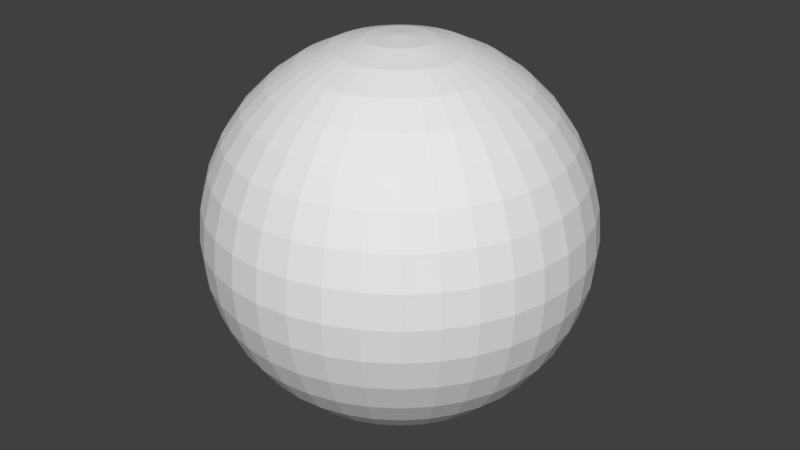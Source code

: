 # Source: skysphere.blend  (saved by Blender 2.79.0; exported with 4.5.12 LTS)
import bpy
from mathutils import Matrix  # noqa: F401  (used for matrix-valued properties, if any)

bpy.ops.wm.read_factory_settings(use_empty=True)
scene = bpy.context.scene
scene.name = 'Scene'

# ---- collections
col_collection_1 = bpy.data.collections.new('Collection 1'); scene.collection.children.link(col_collection_1)

# ---- world
world_world = bpy.data.worlds.new('World'); scene.world = world_world
world_world.color = (0.05088, 0.05088, 0.05088)
world_world.use_sun_shadow = False
world_world.sun_shadow_jitter_overblur = 0.0
world_world.cycles.sampling_method = 'MANUAL'

# ---- meshes
me_sphere_001 = bpy.data.meshes.new('Sphere.001')
me_sphere_001.from_pydata([(0.0, 3.894e-07, -1.0), (0.03015, 0.171, 0.9848), (0.05939, 0.3368, 0.9397), (0.08682, 0.4924, 0.866), (0.1116, 0.633, 0.766), (0.133, 0.7544, 0.6428), (0.1504, 0.8529, 0.5), (0.1632, 0.9254, 0.342), (0.171, 0.9698, 0.1736), (0.1736, 0.9848, 7.55e-08), (0.171, 0.9698, -0.1736), (0.1632, 0.9254, -0.342), (0.1504, 0.8529, -0.5), (0.133, 0.7544, -0.6428), (0.1116, 0.633, -0.766), (0.08682, 0.4924, -0.866), (0.05939, 0.3368, -0.9397), (0.03015, 0.171, -0.9848), (0.05939, 0.1632, 0.9848), (0.117, 0.3214, 0.9397), (0.171, 0.4698, 0.866), (0.2198, 0.604, 0.766), (0.262, 0.7198, 0.6428), (0.2962, 0.8138, 0.5), (0.3214, 0.883, 0.342), (0.3368, 0.9254, 0.1736), (0.342, 0.9397, 7.55e-08), (0.3368, 0.9254, -0.1736), (0.3214, 0.883, -0.342), (0.2962, 0.8138, -0.5), (0.262, 0.7198, -0.6428), (0.2198, 0.604, -0.766), (0.171, 0.4698, -0.866), (0.117, 0.3214, -0.9397), (0.05939, 0.1632, -0.9848), (0.08682, 0.1504, 0.9848), (0.171, 0.2962, 0.9397), (0.25, 0.433, 0.866), (0.3214, 0.5567, 0.766), (0.383, 0.6634, 0.6428), (0.433, 0.75, 0.5), (0.4698, 0.8138, 0.342), (0.4924, 0.8529, 0.1736), (0.5, 0.866, 7.55e-08), (0.4924, 0.8529, -0.1736), (0.4698, 0.8138, -0.342), (0.433, 0.75, -0.5), (0.383, 0.6634, -0.6428), (0.3214, 0.5567, -0.766), (0.25, 0.433, -0.866), (0.171, 0.2962, -0.9397), (0.08682, 0.1504, -0.9848), (-2.503e-07, 9.111e-08, 1.0), (0.1116, 0.133, 0.9848), (0.2198, 0.262, 0.9397), (0.3214, 0.383, 0.866), (0.4132, 0.4924, 0.766), (0.4924, 0.5868, 0.6428), (0.5567, 0.6634, 0.5), (0.604, 0.7198, 0.342), (0.633, 0.7544, 0.1736), (0.6428, 0.766, 7.55e-08), (0.633, 0.7544, -0.1736), (0.604, 0.7198, -0.342), (0.5567, 0.6634, -0.5), (0.4924, 0.5868, -0.6428), (0.4132, 0.4924, -0.766), (0.3214, 0.383, -0.866), (0.2198, 0.262, -0.9397), (0.1116, 0.133, -0.9848), (0.133, 0.1116, 0.9848), (0.262, 0.2198, 0.9397), (0.383, 0.3214, 0.866), (0.4924, 0.4132, 0.766), (0.5868, 0.4924, 0.6428), (0.6634, 0.5567, 0.5), (0.7198, 0.604, 0.342), (0.7544, 0.633, 0.1736), (0.766, 0.6428, 7.55e-08), (0.7544, 0.633, -0.1736), (0.7198, 0.604, -0.342), (0.6634, 0.5567, -0.5), (0.5868, 0.4924, -0.6428), (0.4924, 0.4132, -0.766), (0.383, 0.3214, -0.866), (0.262, 0.2198, -0.9397), (0.133, 0.1116, -0.9848), (0.1504, 0.08682, 0.9848), (0.2962, 0.171, 0.9397), (0.433, 0.25, 0.866), (0.5567, 0.3214, 0.766), (0.6634, 0.383, 0.6428), (0.75, 0.433, 0.5), (0.8138, 0.4698, 0.342), (0.8529, 0.4924, 0.1736), (0.866, 0.5, 7.55e-08), (0.8529, 0.4924, -0.1736), (0.8138, 0.4698, -0.342), (0.75, 0.433, -0.5), (0.6634, 0.383, -0.6428), (0.5567, 0.3214, -0.766), (0.433, 0.25, -0.866), (0.2962, 0.171, -0.9397), (0.1504, 0.08682, -0.9848), (0.1632, 0.05939, 0.9848), (0.3214, 0.117, 0.9397), (0.4698, 0.171, 0.866), (0.604, 0.2198, 0.766), (0.7198, 0.262, 0.6428), (0.8138, 0.2962, 0.5), (0.883, 0.3214, 0.342), (0.9254, 0.3368, 0.1736), (0.9397, 0.342, 7.55e-08), (0.9254, 0.3368, -0.1736), (0.883, 0.3214, -0.342), (0.8138, 0.2962, -0.5), (0.7198, 0.262, -0.6428), (0.604, 0.2198, -0.766), (0.4698, 0.171, -0.866), (0.3214, 0.117, -0.9397), (0.1632, 0.05939, -0.9848), (0.171, 0.03015, 0.9848), (0.3368, 0.05939, 0.9397), (0.4924, 0.08682, 0.866), (0.633, 0.1116, 0.766), (0.7544, 0.133, 0.6428), (0.8529, 0.1504, 0.5), (0.9254, 0.1632, 0.342), (0.9698, 0.171, 0.1736), (0.9848, 0.1736, 7.55e-08), (0.9698, 0.171, -0.1736), (0.9254, 0.1632, -0.342), (0.8529, 0.1504, -0.5), (0.7544, 0.133, -0.6428), (0.633, 0.1116, -0.766), (0.4924, 0.08682, -0.866), (0.3368, 0.05939, -0.9397), (0.171, 0.03015, -0.9848), (0.1736, 3.673e-07, 0.9848), (0.342, 3.486e-07, 0.9397), (0.5, 3.039e-07, 0.866), (0.6428, 3.486e-07, 0.766), (0.766, 2.145e-07, 0.6428), (0.866, 3.188e-07, 0.5), (0.9397, 2.592e-07, 0.342), (0.9848, 3.188e-07, 0.1736), (1.0, 3.635e-07, 7.55e-08), (0.9848, 3.039e-07, -0.1736), (0.9397, 2.741e-07, -0.342), (0.866, 2.89e-07, -0.5), (0.766, 2.145e-07, -0.6428), (0.6428, 3.635e-07, -0.766), (0.5, 3.263e-07, -0.866), (0.342, 3.784e-07, -0.9397), (0.1736, 3.859e-07, -0.9848), (0.171, -0.03015, 0.9848), (0.3368, -0.05939, 0.9397), (0.4924, -0.08682, 0.866), (0.633, -0.1116, 0.766), (0.7544, -0.133, 0.6428), (0.8529, -0.1504, 0.5), (0.9254, -0.1632, 0.342), (0.9698, -0.171, 0.1736), (0.9848, -0.1736, 7.55e-08), (0.9698, -0.171, -0.1736), (0.9254, -0.1632, -0.342), (0.8529, -0.1504, -0.5), (0.7544, -0.133, -0.6428), (0.633, -0.1116, -0.766), (0.4924, -0.08682, -0.866), (0.3368, -0.05939, -0.9397), (0.171, -0.03015, -0.9848), (0.1632, -0.05939, 0.9848), (0.3214, -0.117, 0.9397), (0.4698, -0.171, 0.866), (0.604, -0.2198, 0.766), (0.7198, -0.262, 0.6428), (0.8138, -0.2962, 0.5), (0.883, -0.3214, 0.342), (0.9254, -0.3368, 0.1736), (0.9397, -0.342, 7.55e-08), (0.9254, -0.3368, -0.1736), (0.883, -0.3214, -0.342), (0.8138, -0.2962, -0.5), (0.7198, -0.262, -0.6428), (0.604, -0.2198, -0.766), (0.4698, -0.171, -0.866), (0.3214, -0.117, -0.9397), (0.1632, -0.05939, -0.9848), (0.1504, -0.08682, 0.9848), (0.2962, -0.171, 0.9397), (0.433, -0.25, 0.866), (0.5567, -0.3214, 0.766), (0.6634, -0.383, 0.6428), (0.75, -0.433, 0.5), (0.8138, -0.4698, 0.342), (0.8529, -0.4924, 0.1736), (0.866, -0.5, 7.55e-08), (0.8529, -0.4924, -0.1736), (0.8138, -0.4698, -0.342), (0.75, -0.433, -0.5), (0.6634, -0.383, -0.6428), (0.5567, -0.3214, -0.766), (0.433, -0.25, -0.866), (0.2962, -0.171, -0.9397), (0.1504, -0.08682, -0.9848), (0.133, -0.1116, 0.9848), (0.262, -0.2198, 0.9397), (0.383, -0.3214, 0.866), (0.4924, -0.4132, 0.766), (0.5868, -0.4924, 0.6428), (0.6634, -0.5567, 0.5), (0.7198, -0.604, 0.342), (0.7544, -0.633, 0.1736), (0.766, -0.6428, 7.55e-08), (0.7544, -0.633, -0.1736), (0.7198, -0.604, -0.342), (0.6634, -0.5567, -0.5), (0.5868, -0.4924, -0.6428), (0.4924, -0.4132, -0.766), (0.383, -0.3214, -0.866), (0.262, -0.2198, -0.9397), (0.133, -0.1116, -0.9848), (0.1116, -0.133, 0.9848), (0.2198, -0.262, 0.9397), (0.3214, -0.383, 0.866), (0.4132, -0.4924, 0.766), (0.4924, -0.5868, 0.6428), (0.5567, -0.6634, 0.5), (0.604, -0.7198, 0.342), (0.633, -0.7544, 0.1736), (0.6428, -0.766, 7.55e-08), (0.633, -0.7544, -0.1736), (0.604, -0.7198, -0.342), (0.5567, -0.6634, -0.5), (0.4924, -0.5868, -0.6428), (0.4132, -0.4924, -0.766), (0.3214, -0.383, -0.866), (0.2198, -0.262, -0.9397), (0.1116, -0.133, -0.9848), (0.08682, -0.1504, 0.9848), (0.171, -0.2962, 0.9397), (0.25, -0.433, 0.866), (0.3214, -0.5567, 0.766), (0.383, -0.6634, 0.6428), (0.433, -0.75, 0.5), (0.4698, -0.8138, 0.342), (0.4924, -0.8529, 0.1736), (0.5, -0.866, 7.55e-08), (0.4924, -0.8529, -0.1736), (0.4698, -0.8138, -0.342), (0.433, -0.75, -0.5), (0.383, -0.6634, -0.6428), (0.3214, -0.5567, -0.766), (0.25, -0.433, -0.866), (0.171, -0.2962, -0.9397), (0.08682, -0.1504, -0.9848), (0.05939, -0.1632, 0.9848), (0.117, -0.3214, 0.9397), (0.171, -0.4698, 0.866), (0.2198, -0.604, 0.766), (0.262, -0.7198, 0.6428), (0.2962, -0.8138, 0.5), (0.3214, -0.883, 0.342), (0.3368, -0.9254, 0.1736), (0.342, -0.9397, 7.55e-08), (0.3368, -0.9254, -0.1736), (0.3214, -0.883, -0.342), (0.2962, -0.8138, -0.5), (0.262, -0.7198, -0.6428), (0.2198, -0.604, -0.766), (0.171, -0.4698, -0.866), (0.117, -0.3214, -0.9397), (0.05939, -0.1632, -0.9848), (0.03015, -0.171, 0.9848), (0.05939, -0.3368, 0.9397), (0.08682, -0.4924, 0.866), (0.1116, -0.633, 0.766), (0.133, -0.7544, 0.6428), (0.1504, -0.8529, 0.5), (0.1632, -0.9254, 0.342), (0.171, -0.9698, 0.1736), (0.1736, -0.9848, 7.55e-08), (0.171, -0.9698, -0.1736), (0.1632, -0.9254, -0.342), (0.1504, -0.8529, -0.5), (0.133, -0.7544, -0.6428), (0.1116, -0.633, -0.766), (0.08682, -0.4924, -0.866), (0.05939, -0.3368, -0.9397), (0.03015, -0.171, -0.9848), (-4.527e-08, -0.1736, 0.9848), (-7.507e-08, -0.342, 0.9397), (-1.272e-07, -0.5, 0.866), (-8.997e-08, -0.6428, 0.766), (-2.613e-07, -0.766, 0.6428), (-5.272e-08, -0.866, 0.5), (-1.719e-07, -0.9397, 0.342), (-1.272e-07, -0.9848, 0.1736), (-3.782e-08, -1.0, 7.55e-08), (-1.57e-07, -0.9848, -0.1736), (-1.719e-07, -0.9397, -0.342), (-5.272e-08, -0.866, -0.5), (-2.613e-07, -0.766, -0.6428), (-7.507e-08, -0.6428, -0.766), (-8.997e-08, -0.5, -0.866), (-5.272e-08, -0.342, -0.9397), (-1.36e-08, -0.1736, -0.9848), (-0.03015, -0.171, 0.9848), (-0.05939, -0.3368, 0.9397), (-0.08682, -0.4924, 0.866), (-0.1116, -0.633, 0.766), (-0.133, -0.7544, 0.6428), (-0.1504, -0.8529, 0.5), (-0.1632, -0.9254, 0.342), (-0.171, -0.9698, 0.1736), (-0.1736, -0.9848, 7.55e-08), (-0.171, -0.9698, -0.1736), (-0.1632, -0.9254, -0.342), (-0.1504, -0.8529, -0.5), (-0.133, -0.7544, -0.6428), (-0.1116, -0.633, -0.766), (-0.08682, -0.4924, -0.866), (-0.05939, -0.3368, -0.9397), (-0.03015, -0.171, -0.9848), (-0.05939, -0.1632, 0.9848), (-0.117, -0.3214, 0.9397), (-0.171, -0.4698, 0.866), (-0.2198, -0.604, 0.766), (-0.262, -0.7198, 0.6428), (-0.2962, -0.8138, 0.5), (-0.3214, -0.883, 0.342), (-0.3368, -0.9254, 0.1736), (-0.342, -0.9397, 7.55e-08), (-0.3368, -0.9254, -0.1736), (-0.3214, -0.883, -0.342), (-0.2962, -0.8138, -0.5), (-0.262, -0.7198, -0.6428), (-0.2198, -0.604, -0.766), (-0.171, -0.4698, -0.866), (-0.117, -0.3214, -0.9397), (-0.05939, -0.1632, -0.9848), (-0.08682, -0.1504, 0.9848), (-0.171, -0.2962, 0.9397), (-0.25, -0.433, 0.866), (-0.3214, -0.5567, 0.766), (-0.383, -0.6634, 0.6428), (-0.433, -0.75, 0.5), (-0.4698, -0.8138, 0.342), (-0.4924, -0.8529, 0.1736), (-0.5, -0.866, 7.55e-08), (-0.4924, -0.8529, -0.1736), (-0.4698, -0.8138, -0.342), (-0.433, -0.75, -0.5), (-0.383, -0.6634, -0.6428), (-0.3214, -0.5567, -0.766), (-0.25, -0.433, -0.866), (-0.171, -0.2962, -0.9397), (-0.08682, -0.1504, -0.9848), (-0.1116, -0.133, 0.9848), (-0.2198, -0.262, 0.9397), (-0.3214, -0.383, 0.866), (-0.4132, -0.4924, 0.766), (-0.4924, -0.5868, 0.6428), (-0.5567, -0.6634, 0.5), (-0.604, -0.7198, 0.342), (-0.633, -0.7544, 0.1736), (-0.6428, -0.766, 7.55e-08), (-0.633, -0.7544, -0.1736), (-0.604, -0.7198, -0.342), (-0.5567, -0.6634, -0.5), (-0.4924, -0.5868, -0.6428), (-0.4132, -0.4924, -0.766), (-0.3214, -0.383, -0.866), (-0.2198, -0.262, -0.9397), (-0.1116, -0.133, -0.9848), (-0.133, -0.1116, 0.9848), (-0.262, -0.2198, 0.9397), (-0.383, -0.3214, 0.866), (-0.4924, -0.4132, 0.766), (-0.5868, -0.4924, 0.6428), (-0.6634, -0.5567, 0.5), (-0.7198, -0.604, 0.342), (-0.7544, -0.633, 0.1736), (-0.766, -0.6428, 7.55e-08), (-0.7544, -0.633, -0.1736), (-0.7198, -0.604, -0.342), (-0.6634, -0.5567, -0.5), (-0.5868, -0.4924, -0.6428), (-0.4924, -0.4132, -0.766), (-0.383, -0.3214, -0.866), (-0.262, -0.2198, -0.9397), (-0.133, -0.1116, -0.9848), (-0.1504, -0.08682, 0.9848), (-0.2962, -0.171, 0.9397), (-0.433, -0.25, 0.866), (-0.5567, -0.3214, 0.766), (-0.6634, -0.383, 0.6428), (-0.75, -0.433, 0.5), (-0.8138, -0.4698, 0.342), (-0.8529, -0.4924, 0.1736), (-0.866, -0.5, 7.55e-08), (-0.8529, -0.4924, -0.1736), (-0.8138, -0.4698, -0.342), (-0.75, -0.433, -0.5), (-0.6634, -0.383, -0.6428), (-0.5567, -0.3214, -0.766), (-0.433, -0.25, -0.866), (-0.2962, -0.171, -0.9397), (-0.1504, -0.08682, -0.9848), (-0.1632, -0.05939, 0.9848), (-0.3214, -0.117, 0.9397), (-0.4698, -0.171, 0.866), (-0.604, -0.2198, 0.766), (-0.7198, -0.262, 0.6428), (-0.8138, -0.2962, 0.5), (-0.883, -0.3214, 0.342), (-0.9254, -0.3368, 0.1736), (-0.9397, -0.342, 7.55e-08), (-0.9254, -0.3368, -0.1736), (-0.883, -0.3214, -0.342), (-0.8138, -0.2962, -0.5), (-0.7198, -0.262, -0.6428), (-0.604, -0.2198, -0.766), (-0.4698, -0.171, -0.866), (-0.3214, -0.117, -0.9397), (-0.1632, -0.05939, -0.9848), (-0.171, -0.03015, 0.9848), (-0.3368, -0.05939, 0.9397), (-0.4924, -0.08682, 0.866), (-0.633, -0.1116, 0.766), (-0.7544, -0.133, 0.6428), (-0.8529, -0.1504, 0.5), (-0.9254, -0.1632, 0.342), (-0.9698, -0.171, 0.1736), (-0.9848, -0.1736, 7.55e-08), (-0.9698, -0.171, -0.1736), (-0.9254, -0.1632, -0.342), (-0.8529, -0.1504, -0.5), (-0.7544, -0.133, -0.6428), (-0.633, -0.1116, -0.766), (-0.4924, -0.08682, -0.866), (-0.3368, -0.05939, -0.9397), (-0.171, -0.03015, -0.9848), (-0.1736, 4.38e-07, 0.9848), (-0.342, 4.902e-07, 0.9397), (-0.5, 5.126e-07, 0.866), (-0.6428, 4.53e-07, 0.766), (-0.766, 6.169e-07, 0.6428), (-0.866, 4.082e-07, 0.5), (-0.9397, 5.573e-07, 0.342), (-0.9848, 5.126e-07, 0.1736), (-1.0, 4.679e-07, 7.55e-08), (-0.9848, 5.424e-07, -0.1736), (-0.9397, 5.126e-07, -0.342), (-0.866, 4.082e-07, -0.5), (-0.766, 6.169e-07, -0.6428), (-0.6428, 4.53e-07, -0.766), (-0.5, 4.679e-07, -0.866), (-0.342, 4.455e-07, -0.9397), (-0.1736, 4.045e-07, -0.9848), (-0.171, 0.03015, 0.9848), (-0.3368, 0.05939, 0.9397), (-0.4924, 0.08682, 0.866), (-0.633, 0.1116, 0.766), (-0.7544, 0.133, 0.6428), (-0.8529, 0.1504, 0.5), (-0.9254, 0.1632, 0.342), (-0.9698, 0.171, 0.1736), (-0.9848, 0.1736, 7.55e-08), (-0.9698, 0.171, -0.1736), (-0.9254, 0.1632, -0.342), (-0.8529, 0.1504, -0.5), (-0.7544, 0.133, -0.6428), (-0.633, 0.1116, -0.766), (-0.4924, 0.08682, -0.866), (-0.3368, 0.05939, -0.9397), (-0.171, 0.03015, -0.9848), (-0.1632, 0.05939, 0.9848), (-0.3214, 0.117, 0.9397), (-0.4698, 0.171, 0.866), (-0.604, 0.2198, 0.766), (-0.7198, 0.262, 0.6428), (-0.8138, 0.2962, 0.5), (-0.883, 0.3214, 0.342), (-0.9254, 0.3368, 0.1736), (-0.9397, 0.342, 7.55e-08), (-0.9254, 0.3368, -0.1736), (-0.883, 0.3214, -0.342), (-0.8138, 0.2962, -0.5), (-0.7198, 0.262, -0.6428), (-0.604, 0.2198, -0.766), (-0.4698, 0.171, -0.866), (-0.3214, 0.117, -0.9397), (-0.1632, 0.05939, -0.9848), (-0.1504, 0.08682, 0.9848), (-0.2962, 0.171, 0.9397), (-0.433, 0.25, 0.866), (-0.5567, 0.3214, 0.766), (-0.6634, 0.383, 0.6428), (-0.75, 0.433, 0.5), (-0.8138, 0.4698, 0.342), (-0.8529, 0.4924, 0.1736), (-0.866, 0.5, 7.55e-08), (-0.8529, 0.4924, -0.1736), (-0.8138, 0.4698, -0.342), (-0.75, 0.433, -0.5), (-0.6634, 0.383, -0.6428), (-0.5567, 0.3214, -0.766), (-0.433, 0.25, -0.866), (-0.2962, 0.171, -0.9397), (-0.1504, 0.08682, -0.9848), (-0.133, 0.1116, 0.9848), (-0.262, 0.2198, 0.9397), (-0.383, 0.3214, 0.866), (-0.4924, 0.4132, 0.766), (-0.5868, 0.4924, 0.6428), (-0.6634, 0.5567, 0.5), (-0.7198, 0.604, 0.342), (-0.7544, 0.633, 0.1736), (-0.766, 0.6428, 7.55e-08), (-0.7544, 0.633, -0.1736), (-0.7198, 0.604, -0.342), (-0.6634, 0.5567, -0.5), (-0.5868, 0.4924, -0.6428), (-0.4924, 0.4132, -0.766), (-0.383, 0.3214, -0.866), (-0.262, 0.2198, -0.9397), (-0.133, 0.1116, -0.9848), (-0.1116, 0.133, 0.9848), (-0.2198, 0.262, 0.9397), (-0.3214, 0.383, 0.866), (-0.4132, 0.4924, 0.766), (-0.4924, 0.5868, 0.6428), (-0.5567, 0.6634, 0.5), (-0.604, 0.7198, 0.342), (-0.633, 0.7544, 0.1736), (-0.6428, 0.766, 7.55e-08), (-0.633, 0.7544, -0.1736), (-0.604, 0.7198, -0.342), (-0.5567, 0.6634, -0.5), (-0.4924, 0.5868, -0.6428), (-0.4132, 0.4924, -0.766), (-0.3214, 0.383, -0.866), (-0.2198, 0.262, -0.9397), (-0.1116, 0.133, -0.9848), (-0.08682, 0.1504, 0.9848), (-0.171, 0.2962, 0.9397), (-0.25, 0.433, 0.866), (-0.3214, 0.5567, 0.766), (-0.383, 0.6634, 0.6428), (-0.433, 0.75, 0.5), (-0.4698, 0.8138, 0.342), (-0.4924, 0.8529, 0.1736), (-0.5, 0.866, 7.55e-08), (-0.4924, 0.8529, -0.1736), (-0.4698, 0.8138, -0.342), (-0.433, 0.75, -0.5), (-0.383, 0.6634, -0.6428), (-0.3214, 0.5567, -0.766), (-0.25, 0.433, -0.866), (-0.171, 0.2962, -0.9397), (-0.08682, 0.1504, -0.9848), (-0.05939, 0.1632, 0.9848), (-0.117, 0.3214, 0.9397), (-0.171, 0.4698, 0.866), (-0.2198, 0.604, 0.766), (-0.262, 0.7198, 0.6428), (-0.2962, 0.8138, 0.5), (-0.3214, 0.883, 0.342), (-0.3368, 0.9254, 0.1736), (-0.342, 0.9397, 7.55e-08), (-0.3368, 0.9254, -0.1736), (-0.3214, 0.883, -0.342), (-0.2962, 0.8138, -0.5), (-0.262, 0.7198, -0.6428), (-0.2198, 0.604, -0.766), (-0.171, 0.4698, -0.866), (-0.117, 0.3214, -0.9397), (-0.05939, 0.1632, -0.9848), (-0.03015, 0.171, 0.9848), (-0.05939, 0.3368, 0.9397), (-0.08682, 0.4924, 0.866), (-0.1116, 0.633, 0.766), (-0.133, 0.7544, 0.6428), (-0.1504, 0.8529, 0.5), (-0.1632, 0.9254, 0.342), (-0.171, 0.9698, 0.1736), (-0.1736, 0.9848, 7.55e-08), (-0.171, 0.9698, -0.1736), (-0.1632, 0.9254, -0.342), (-0.1504, 0.8529, -0.5), (-0.133, 0.7544, -0.6428), (-0.1116, 0.633, -0.766), (-0.08682, 0.4924, -0.866), (-0.05939, 0.3368, -0.9397), (-0.03015, 0.171, -0.9848), (4.041e-08, 0.1736, 0.9848), (1.037e-07, 0.342, 0.9397), (1.186e-07, 0.5, 0.866), (1.037e-07, 0.6428, 0.766), (2.453e-07, 0.766, 0.6428), (6.885e-09, 0.866, 0.5), (1.261e-07, 0.9397, 0.342), (1.857e-07, 0.9848, 0.1736), (1.41e-07, 1.0, 7.55e-08), (2.155e-07, 0.9848, -0.1736), (1.708e-07, 0.9397, -0.342), (6.885e-09, 0.866, -0.5), (2.453e-07, 0.766, -0.6428), (1.186e-07, 0.6428, -0.766), (8.884e-08, 0.5, -0.866), (6.276e-08, 0.342, -0.9397), (2.365e-08, 0.1736, -0.9848)], [], [(600, 4, 3, 599), (608, 12, 11, 607), (601, 5, 4, 600), (609, 13, 12, 608), (602, 6, 5, 601), (610, 14, 13, 609), (603, 7, 6, 602), (611, 15, 14, 610), (604, 8, 7, 603), (597, 1, 52), (612, 16, 15, 611), (605, 9, 8, 604), (598, 2, 1, 597), (613, 17, 16, 612), (606, 10, 9, 605), (599, 3, 2, 598), (0, 17, 613), (607, 11, 10, 606), (1, 18, 52), (16, 33, 32, 15), (9, 26, 25, 8), (2, 19, 18, 1), (17, 34, 33, 16), (10, 27, 26, 9), (3, 20, 19, 2), (0, 34, 17), (11, 28, 27, 10), (4, 21, 20, 3), (12, 29, 28, 11), (5, 22, 21, 4), (13, 30, 29, 12), (6, 23, 22, 5), (14, 31, 30, 13), (7, 24, 23, 6), (15, 32, 31, 14), (8, 25, 24, 7), (18, 35, 52), (33, 50, 49, 32), (26, 43, 42, 25), (19, 36, 35, 18), (34, 51, 50, 33), (27, 44, 43, 26), (20, 37, 36, 19), (0, 51, 34), (28, 45, 44, 27), (21, 38, 37, 20), (29, 46, 45, 28), (22, 39, 38, 21), (30, 47, 46, 29), (23, 40, 39, 22), (31, 48, 47, 30), (24, 41, 40, 23), (32, 49, 48, 31), (25, 42, 41, 24), (35, 53, 52), (50, 68, 67, 49), (43, 61, 60, 42), (36, 54, 53, 35), (51, 69, 68, 50), (44, 62, 61, 43), (37, 55, 54, 36), (0, 69, 51), (45, 63, 62, 44), (38, 56, 55, 37), (46, 64, 63, 45), (39, 57, 56, 38), (47, 65, 64, 46), (40, 58, 57, 39), (48, 66, 65, 47), (41, 59, 58, 40), (49, 67, 66, 48), (42, 60, 59, 41), (53, 70, 52), (68, 85, 84, 67), (61, 78, 77, 60), (54, 71, 70, 53), (69, 86, 85, 68), (62, 79, 78, 61), (55, 72, 71, 54), (0, 86, 69), (63, 80, 79, 62), (56, 73, 72, 55), (64, 81, 80, 63), (57, 74, 73, 56), (65, 82, 81, 64), (58, 75, 74, 57), (66, 83, 82, 65), (59, 76, 75, 58), (67, 84, 83, 66), (60, 77, 76, 59), (70, 87, 52), (85, 102, 101, 84), (78, 95, 94, 77), (71, 88, 87, 70), (86, 103, 102, 85), (79, 96, 95, 78), (72, 89, 88, 71), (0, 103, 86), (80, 97, 96, 79), (73, 90, 89, 72), (81, 98, 97, 80), (74, 91, 90, 73), (82, 99, 98, 81), (75, 92, 91, 74), (83, 100, 99, 82), (76, 93, 92, 75), (84, 101, 100, 83), (77, 94, 93, 76), (87, 104, 52), (102, 119, 118, 101), (95, 112, 111, 94), (88, 105, 104, 87), (103, 120, 119, 102), (96, 113, 112, 95), (89, 106, 105, 88), (0, 120, 103), (97, 114, 113, 96), (90, 107, 106, 89), (98, 115, 114, 97), (91, 108, 107, 90), (99, 116, 115, 98), (92, 109, 108, 91), (100, 117, 116, 99), (93, 110, 109, 92), (101, 118, 117, 100), (94, 111, 110, 93), (104, 121, 52), (119, 136, 135, 118), (112, 129, 128, 111), (105, 122, 121, 104), (120, 137, 136, 119), (113, 130, 129, 112), (106, 123, 122, 105), (0, 137, 120), (114, 131, 130, 113), (107, 124, 123, 106), (115, 132, 131, 114), (108, 125, 124, 107), (116, 133, 132, 115), (109, 126, 125, 108), (117, 134, 133, 116), (110, 127, 126, 109), (118, 135, 134, 117), (111, 128, 127, 110), (121, 138, 52), (136, 153, 152, 135), (129, 146, 145, 128), (122, 139, 138, 121), (137, 154, 153, 136), (130, 147, 146, 129), (123, 140, 139, 122), (0, 154, 137), (131, 148, 147, 130), (124, 141, 140, 123), (132, 149, 148, 131), (125, 142, 141, 124), (133, 150, 149, 132), (126, 143, 142, 125), (134, 151, 150, 133), (127, 144, 143, 126), (135, 152, 151, 134), (128, 145, 144, 127), (138, 155, 52), (153, 170, 169, 152), (146, 163, 162, 145), (139, 156, 155, 138), (154, 171, 170, 153), (147, 164, 163, 146), (140, 157, 156, 139), (0, 171, 154), (148, 165, 164, 147), (141, 158, 157, 140), (149, 166, 165, 148), (142, 159, 158, 141), (150, 167, 166, 149), (143, 160, 159, 142), (151, 168, 167, 150), (144, 161, 160, 143), (152, 169, 168, 151), (145, 162, 161, 144), (155, 172, 52), (170, 187, 186, 169), (163, 180, 179, 162), (156, 173, 172, 155), (171, 188, 187, 170), (164, 181, 180, 163), (157, 174, 173, 156), (0, 188, 171), (165, 182, 181, 164), (158, 175, 174, 157), (166, 183, 182, 165), (159, 176, 175, 158), (167, 184, 183, 166), (160, 177, 176, 159), (168, 185, 184, 167), (161, 178, 177, 160), (169, 186, 185, 168), (162, 179, 178, 161), (172, 189, 52), (187, 204, 203, 186), (180, 197, 196, 179), (173, 190, 189, 172), (188, 205, 204, 187), (181, 198, 197, 180), (174, 191, 190, 173), (0, 205, 188), (182, 199, 198, 181), (175, 192, 191, 174), (183, 200, 199, 182), (176, 193, 192, 175), (184, 201, 200, 183), (177, 194, 193, 176), (185, 202, 201, 184), (178, 195, 194, 177), (186, 203, 202, 185), (179, 196, 195, 178), (189, 206, 52), (204, 221, 220, 203), (197, 214, 213, 196), (190, 207, 206, 189), (205, 222, 221, 204), (198, 215, 214, 197), (191, 208, 207, 190), (0, 222, 205), (199, 216, 215, 198), (192, 209, 208, 191), (200, 217, 216, 199), (193, 210, 209, 192), (201, 218, 217, 200), (194, 211, 210, 193), (202, 219, 218, 201), (195, 212, 211, 194), (203, 220, 219, 202), (196, 213, 212, 195), (206, 223, 52), (221, 238, 237, 220), (214, 231, 230, 213), (207, 224, 223, 206), (222, 239, 238, 221), (215, 232, 231, 214), (208, 225, 224, 207), (0, 239, 222), (216, 233, 232, 215), (209, 226, 225, 208), (217, 234, 233, 216), (210, 227, 226, 209), (218, 235, 234, 217), (211, 228, 227, 210), (219, 236, 235, 218), (212, 229, 228, 211), (220, 237, 236, 219), (213, 230, 229, 212), (223, 240, 52), (238, 255, 254, 237), (231, 248, 247, 230), (224, 241, 240, 223), (239, 256, 255, 238), (232, 249, 248, 231), (225, 242, 241, 224), (0, 256, 239), (233, 250, 249, 232), (226, 243, 242, 225), (234, 251, 250, 233), (227, 244, 243, 226), (235, 252, 251, 234), (228, 245, 244, 227), (236, 253, 252, 235), (229, 246, 245, 228), (237, 254, 253, 236), (230, 247, 246, 229), (240, 257, 52), (255, 272, 271, 254), (248, 265, 264, 247), (241, 258, 257, 240), (256, 273, 272, 255), (249, 266, 265, 248), (242, 259, 258, 241), (0, 273, 256), (250, 267, 266, 249), (243, 260, 259, 242), (251, 268, 267, 250), (244, 261, 260, 243), (252, 269, 268, 251), (245, 262, 261, 244), (253, 270, 269, 252), (246, 263, 262, 245), (254, 271, 270, 253), (247, 264, 263, 246), (257, 274, 52), (272, 289, 288, 271), (265, 282, 281, 264), (258, 275, 274, 257), (273, 290, 289, 272), (266, 283, 282, 265), (259, 276, 275, 258), (0, 290, 273), (267, 284, 283, 266), (260, 277, 276, 259), (268, 285, 284, 267), (261, 278, 277, 260), (269, 286, 285, 268), (262, 279, 278, 261), (270, 287, 286, 269), (263, 280, 279, 262), (271, 288, 287, 270), (264, 281, 280, 263), (274, 291, 52), (289, 306, 305, 288), (282, 299, 298, 281), (275, 292, 291, 274), (290, 307, 306, 289), (283, 300, 299, 282), (276, 293, 292, 275), (0, 307, 290), (284, 301, 300, 283), (277, 294, 293, 276), (285, 302, 301, 284), (278, 295, 294, 277), (286, 303, 302, 285), (279, 296, 295, 278), (287, 304, 303, 286), (280, 297, 296, 279), (288, 305, 304, 287), (281, 298, 297, 280), (291, 308, 52), (306, 323, 322, 305), (299, 316, 315, 298), (292, 309, 308, 291), (307, 324, 323, 306), (300, 317, 316, 299), (293, 310, 309, 292), (0, 324, 307), (301, 318, 317, 300), (294, 311, 310, 293), (302, 319, 318, 301), (295, 312, 311, 294), (303, 320, 319, 302), (296, 313, 312, 295), (304, 321, 320, 303), (297, 314, 313, 296), (305, 322, 321, 304), (298, 315, 314, 297), (308, 325, 52), (323, 340, 339, 322), (316, 333, 332, 315), (309, 326, 325, 308), (324, 341, 340, 323), (317, 334, 333, 316), (310, 327, 326, 309), (0, 341, 324), (318, 335, 334, 317), (311, 328, 327, 310), (319, 336, 335, 318), (312, 329, 328, 311), (320, 337, 336, 319), (313, 330, 329, 312), (321, 338, 337, 320), (314, 331, 330, 313), (322, 339, 338, 321), (315, 332, 331, 314), (325, 342, 52), (340, 357, 356, 339), (333, 350, 349, 332), (326, 343, 342, 325), (341, 358, 357, 340), (334, 351, 350, 333), (327, 344, 343, 326), (0, 358, 341), (335, 352, 351, 334), (328, 345, 344, 327), (336, 353, 352, 335), (329, 346, 345, 328), (337, 354, 353, 336), (330, 347, 346, 329), (338, 355, 354, 337), (331, 348, 347, 330), (339, 356, 355, 338), (332, 349, 348, 331), (342, 359, 52), (357, 374, 373, 356), (350, 367, 366, 349), (343, 360, 359, 342), (358, 375, 374, 357), (351, 368, 367, 350), (344, 361, 360, 343), (0, 375, 358), (352, 369, 368, 351), (345, 362, 361, 344), (353, 370, 369, 352), (346, 363, 362, 345), (354, 371, 370, 353), (347, 364, 363, 346), (355, 372, 371, 354), (348, 365, 364, 347), (356, 373, 372, 355), (349, 366, 365, 348), (359, 376, 52), (374, 391, 390, 373), (367, 384, 383, 366), (360, 377, 376, 359), (375, 392, 391, 374), (368, 385, 384, 367), (361, 378, 377, 360), (0, 392, 375), (369, 386, 385, 368), (362, 379, 378, 361), (370, 387, 386, 369), (363, 380, 379, 362), (371, 388, 387, 370), (364, 381, 380, 363), (372, 389, 388, 371), (365, 382, 381, 364), (373, 390, 389, 372), (366, 383, 382, 365), (376, 393, 52), (391, 408, 407, 390), (384, 401, 400, 383), (377, 394, 393, 376), (392, 409, 408, 391), (385, 402, 401, 384), (378, 395, 394, 377), (0, 409, 392), (386, 403, 402, 385), (379, 396, 395, 378), (387, 404, 403, 386), (380, 397, 396, 379), (388, 405, 404, 387), (381, 398, 397, 380), (389, 406, 405, 388), (382, 399, 398, 381), (390, 407, 406, 389), (383, 400, 399, 382), (393, 410, 52), (408, 425, 424, 407), (401, 418, 417, 400), (394, 411, 410, 393), (409, 426, 425, 408), (402, 419, 418, 401), (395, 412, 411, 394), (0, 426, 409), (403, 420, 419, 402), (396, 413, 412, 395), (404, 421, 420, 403), (397, 414, 413, 396), (405, 422, 421, 404), (398, 415, 414, 397), (406, 423, 422, 405), (399, 416, 415, 398), (407, 424, 423, 406), (400, 417, 416, 399), (410, 427, 52), (425, 442, 441, 424), (418, 435, 434, 417), (411, 428, 427, 410), (426, 443, 442, 425), (419, 436, 435, 418), (412, 429, 428, 411), (0, 443, 426), (420, 437, 436, 419), (413, 430, 429, 412), (421, 438, 437, 420), (414, 431, 430, 413), (422, 439, 438, 421), (415, 432, 431, 414), (423, 440, 439, 422), (416, 433, 432, 415), (424, 441, 440, 423), (417, 434, 433, 416), (427, 444, 52), (442, 459, 458, 441), (435, 452, 451, 434), (428, 445, 444, 427), (443, 460, 459, 442), (436, 453, 452, 435), (429, 446, 445, 428), (0, 460, 443), (437, 454, 453, 436), (430, 447, 446, 429), (438, 455, 454, 437), (431, 448, 447, 430), (439, 456, 455, 438), (432, 449, 448, 431), (440, 457, 456, 439), (433, 450, 449, 432), (441, 458, 457, 440), (434, 451, 450, 433), (444, 461, 52), (459, 476, 475, 458), (452, 469, 468, 451), (445, 462, 461, 444), (460, 477, 476, 459), (453, 470, 469, 452), (446, 463, 462, 445), (0, 477, 460), (454, 471, 470, 453), (447, 464, 463, 446), (455, 472, 471, 454), (448, 465, 464, 447), (456, 473, 472, 455), (449, 466, 465, 448), (457, 474, 473, 456), (450, 467, 466, 449), (458, 475, 474, 457), (451, 468, 467, 450), (461, 478, 52), (476, 493, 492, 475), (469, 486, 485, 468), (462, 479, 478, 461), (477, 494, 493, 476), (470, 487, 486, 469), (463, 480, 479, 462), (0, 494, 477), (471, 488, 487, 470), (464, 481, 480, 463), (472, 489, 488, 471), (465, 482, 481, 464), (473, 490, 489, 472), (466, 483, 482, 465), (474, 491, 490, 473), (467, 484, 483, 466), (475, 492, 491, 474), (468, 485, 484, 467), (478, 495, 52), (493, 510, 509, 492), (486, 503, 502, 485), (479, 496, 495, 478), (494, 511, 510, 493), (487, 504, 503, 486), (480, 497, 496, 479), (0, 511, 494), (488, 505, 504, 487), (481, 498, 497, 480), (489, 506, 505, 488), (482, 499, 498, 481), (490, 507, 506, 489), (483, 500, 499, 482), (491, 508, 507, 490), (484, 501, 500, 483), (492, 509, 508, 491), (485, 502, 501, 484), (495, 512, 52), (510, 527, 526, 509), (503, 520, 519, 502), (496, 513, 512, 495), (511, 528, 527, 510), (504, 521, 520, 503), (497, 514, 513, 496), (0, 528, 511), (505, 522, 521, 504), (498, 515, 514, 497), (506, 523, 522, 505), (499, 516, 515, 498), (507, 524, 523, 506), (500, 517, 516, 499), (508, 525, 524, 507), (501, 518, 517, 500), (509, 526, 525, 508), (502, 519, 518, 501), (512, 529, 52), (527, 544, 543, 526), (520, 537, 536, 519), (513, 530, 529, 512), (528, 545, 544, 527), (521, 538, 537, 520), (514, 531, 530, 513), (0, 545, 528), (522, 539, 538, 521), (515, 532, 531, 514), (523, 540, 539, 522), (516, 533, 532, 515), (524, 541, 540, 523), (517, 534, 533, 516), (525, 542, 541, 524), (518, 535, 534, 517), (526, 543, 542, 525), (519, 536, 535, 518), (529, 546, 52), (544, 561, 560, 543), (537, 554, 553, 536), (530, 547, 546, 529), (545, 562, 561, 544), (538, 555, 554, 537), (531, 548, 547, 530), (0, 562, 545), (539, 556, 555, 538), (532, 549, 548, 531), (540, 557, 556, 539), (533, 550, 549, 532), (541, 558, 557, 540), (534, 551, 550, 533), (542, 559, 558, 541), (535, 552, 551, 534), (543, 560, 559, 542), (536, 553, 552, 535), (546, 563, 52), (561, 578, 577, 560), (554, 571, 570, 553), (547, 564, 563, 546), (562, 579, 578, 561), (555, 572, 571, 554), (548, 565, 564, 547), (0, 579, 562), (556, 573, 572, 555), (549, 566, 565, 548), (557, 574, 573, 556), (550, 567, 566, 549), (558, 575, 574, 557), (551, 568, 567, 550), (559, 576, 575, 558), (552, 569, 568, 551), (560, 577, 576, 559), (553, 570, 569, 552), (563, 580, 52), (578, 595, 594, 577), (571, 588, 587, 570), (564, 581, 580, 563), (579, 596, 595, 578), (572, 589, 588, 571), (565, 582, 581, 564), (0, 596, 579), (573, 590, 589, 572), (566, 583, 582, 565), (574, 591, 590, 573), (567, 584, 583, 566), (575, 592, 591, 574), (568, 585, 584, 567), (576, 593, 592, 575), (569, 586, 585, 568), (577, 594, 593, 576), (570, 587, 586, 569), (580, 597, 52), (595, 612, 611, 594), (588, 605, 604, 587), (581, 598, 597, 580), (596, 613, 612, 595), (589, 606, 605, 588), (582, 599, 598, 581), (0, 613, 596), (590, 607, 606, 589), (583, 600, 599, 582), (591, 608, 607, 590), (584, 601, 600, 583), (592, 609, 608, 591), (585, 602, 601, 584), (593, 610, 609, 592), (586, 603, 602, 585), (594, 611, 610, 593), (587, 604, 603, 586)])
_uv = me_sphere_001.uv_layers.new(name='UVMap')
_uv.uv.foreach_set('vector', [0.2951, 0.8268, 0.3089, 0.8189, 0.2951, 0.7993, 0.2849, 0.8052, 0.7639, 0.3595, 0.7877, 0.3683, 0.801, 0.3403, 0.7721, 0.3297, 0.306, 0.85, 0.3237, 0.8398, 0.3089, 0.8189, 0.2951, 0.8268, 0.7565, 0.3867, 0.7757, 0.3936, 0.7877, 0.3683, 0.7639, 0.3595, 0.3178, 0.8751, 0.3397, 0.8626, 0.3237, 0.8398, 0.306, 0.85, 0.7498, 0.4113, 0.7647, 0.4168, 0.7757, 0.3936, 0.7565, 0.3867, 0.331, 0.903, 0.3574, 0.8877, 0.3397, 0.8626, 0.3178, 0.8751, 0.7435, 0.4345, 0.7545, 0.4385, 0.7647, 0.4168, 0.7498, 0.4113, 0.3461, 0.9349, 0.3775, 0.9159, 0.3574, 0.8877, 0.331, 0.903, 0.2656, 0.7644, 0.2689, 0.7624, 0.2561, 0.7445, 0.7375, 0.4566, 0.7448, 0.4593, 0.7545, 0.4385, 0.7435, 0.4345, 0.3636, 0.9715, 0.4012, 0.9489, 0.3775, 0.9159, 0.3461, 0.9349, 0.2752, 0.7845, 0.2818, 0.7806, 0.2689, 0.7624, 0.2656, 0.7644, 0.7318, 0.4782, 0.7354, 0.4795, 0.7448, 0.4593, 0.7375, 0.4566, 0.7815, 0.2958, 0.8162, 0.3086, 0.8339, 0.2716, 0.7924, 0.2562, 0.2849, 0.8052, 0.2951, 0.7993, 0.2818, 0.7806, 0.2752, 0.7845, 0.7262, 0.4995, 0.7354, 0.4795, 0.7318, 0.4782, 0.7721, 0.3297, 0.801, 0.3403, 0.8162, 0.3086, 0.7815, 0.2958, 0.2689, 0.7624, 0.2719, 0.7599, 0.2561, 0.7445, 0.7448, 0.4593, 0.7515, 0.4631, 0.7647, 0.4443, 0.7545, 0.4385, 0.4012, 0.9489, 0.434, 0.9206, 0.4053, 0.8923, 0.3775, 0.9159, 0.2818, 0.7806, 0.2877, 0.7756, 0.2719, 0.7599, 0.2689, 0.7624, 0.7354, 0.4795, 0.7387, 0.4814, 0.7515, 0.4631, 0.7448, 0.4593, 0.8162, 0.3086, 0.8481, 0.3273, 0.872, 0.294, 0.8339, 0.2716, 0.2951, 0.7993, 0.304, 0.7917, 0.2877, 0.7756, 0.2818, 0.7806, 0.7262, 0.4995, 0.7387, 0.4814, 0.7354, 0.4795, 0.801, 0.3403, 0.8276, 0.3559, 0.8481, 0.3273, 0.8162, 0.3086, 0.3089, 0.8189, 0.321, 0.8086, 0.304, 0.7917, 0.2951, 0.7993, 0.7877, 0.3683, 0.8096, 0.3811, 0.8276, 0.3559, 0.801, 0.3403, 0.3237, 0.8398, 0.3392, 0.8266, 0.321, 0.8086, 0.3089, 0.8189, 0.7757, 0.3936, 0.7934, 0.4038, 0.8096, 0.3811, 0.7877, 0.3683, 0.3397, 0.8626, 0.3588, 0.8462, 0.3392, 0.8266, 0.3237, 0.8398, 0.7647, 0.4168, 0.7785, 0.4247, 0.7934, 0.4038, 0.7757, 0.3936, 0.3574, 0.8877, 0.3806, 0.8678, 0.3588, 0.8462, 0.3397, 0.8626, 0.7545, 0.4385, 0.7647, 0.4443, 0.7785, 0.4247, 0.7647, 0.4168, 0.3775, 0.9159, 0.4053, 0.8923, 0.3806, 0.8678, 0.3574, 0.8877, 0.2719, 0.7599, 0.2743, 0.757, 0.2561, 0.7445, 0.7515, 0.4631, 0.7574, 0.4681, 0.7737, 0.4519, 0.7647, 0.4443, 0.434, 0.9206, 0.4616, 0.8872, 0.4285, 0.8642, 0.4053, 0.8923, 0.2877, 0.7756, 0.2926, 0.7696, 0.2743, 0.757, 0.2719, 0.7599, 0.7387, 0.4814, 0.7417, 0.4838, 0.7574, 0.4681, 0.7515, 0.4631, 0.8481, 0.3273, 0.8762, 0.3513, 0.9055, 0.3228, 0.872, 0.294, 0.304, 0.7917, 0.3115, 0.7827, 0.2926, 0.7696, 0.2877, 0.7756, 0.7262, 0.4995, 0.7417, 0.4838, 0.7387, 0.4814, 0.8276, 0.3559, 0.851, 0.3758, 0.8762, 0.3513, 0.8481, 0.3273, 0.321, 0.8086, 0.3312, 0.7963, 0.3115, 0.7827, 0.304, 0.7917, 0.8096, 0.3811, 0.8289, 0.3974, 0.851, 0.3758, 0.8276, 0.3559, 0.3392, 0.8266, 0.3521, 0.8109, 0.3312, 0.7963, 0.321, 0.8086, 0.7934, 0.4038, 0.809, 0.417, 0.8289, 0.3974, 0.8096, 0.3811, 0.3588, 0.8462, 0.3748, 0.8268, 0.3521, 0.8109, 0.3392, 0.8266, 0.7785, 0.4247, 0.7907, 0.435, 0.809, 0.417, 0.7934, 0.4038, 0.3806, 0.8678, 0.4, 0.8443, 0.3748, 0.8268, 0.3588, 0.8462, 0.7647, 0.4443, 0.7737, 0.4519, 0.7907, 0.435, 0.7785, 0.4247, 0.4053, 0.8923, 0.4285, 0.8642, 0.4, 0.8443, 0.3806, 0.8678, 0.2743, 0.757, 0.2762, 0.7536, 0.2561, 0.7445, 0.7574, 0.4681, 0.7624, 0.474, 0.7812, 0.4609, 0.7737, 0.4519, 0.4616, 0.8872, 0.4831, 0.8495, 0.4465, 0.8326, 0.4285, 0.8642, 0.2926, 0.7696, 0.2964, 0.7629, 0.2762, 0.7536, 0.2743, 0.757, 0.7417, 0.4838, 0.7442, 0.4868, 0.7624, 0.474, 0.7574, 0.4681, 0.8762, 0.3513, 0.8996, 0.3798, 0.9334, 0.3568, 0.9055, 0.3228, 0.3115, 0.7827, 0.3172, 0.7725, 0.2964, 0.7629, 0.2926, 0.7696, 0.7262, 0.4995, 0.7442, 0.4868, 0.7417, 0.4838, 0.851, 0.3758, 0.8706, 0.3995, 0.8996, 0.3798, 0.8762, 0.3513, 0.3312, 0.7963, 0.339, 0.7825, 0.3172, 0.7725, 0.3115, 0.7827, 0.8289, 0.3974, 0.845, 0.4169, 0.8706, 0.3995, 0.851, 0.3758, 0.3521, 0.8109, 0.3622, 0.7933, 0.339, 0.7825, 0.3312, 0.7963, 0.809, 0.417, 0.8221, 0.4326, 0.845, 0.4169, 0.8289, 0.3974, 0.3748, 0.8268, 0.3873, 0.8049, 0.3622, 0.7933, 0.3521, 0.8109, 0.7907, 0.435, 0.801, 0.4472, 0.8221, 0.4326, 0.809, 0.417, 0.4, 0.8443, 0.4151, 0.8179, 0.3873, 0.8049, 0.3748, 0.8268, 0.7737, 0.4519, 0.7812, 0.4609, 0.801, 0.4472, 0.7907, 0.435, 0.4285, 0.8642, 0.4465, 0.8326, 0.4151, 0.8179, 0.4, 0.8443, 0.2762, 0.7536, 0.2775, 0.75, 0.2561, 0.7445, 0.7624, 0.474, 0.7663, 0.4807, 0.7871, 0.471, 0.7812, 0.4609, 0.4831, 0.8495, 0.4978, 0.8087, 0.4589, 0.7983, 0.4465, 0.8326, 0.2964, 0.7629, 0.299, 0.7556, 0.2775, 0.75, 0.2762, 0.7536, 0.7442, 0.4868, 0.7461, 0.4901, 0.7663, 0.4807, 0.7624, 0.474, 0.8996, 0.3798, 0.9177, 0.4119, 0.9548, 0.3952, 0.9334, 0.3568, 0.3172, 0.7725, 0.3212, 0.7614, 0.299, 0.7556, 0.2964, 0.7629, 0.7262, 0.4995, 0.7461, 0.4901, 0.7442, 0.4868, 0.8706, 0.3995, 0.8857, 0.4262, 0.9177, 0.4119, 0.8996, 0.3798, 0.339, 0.7825, 0.3443, 0.7676, 0.3212, 0.7614, 0.3172, 0.7725, 0.845, 0.4169, 0.8575, 0.4389, 0.8857, 0.4262, 0.8706, 0.3995, 0.3622, 0.7933, 0.369, 0.7741, 0.3443, 0.7676, 0.339, 0.7825, 0.8221, 0.4326, 0.8322, 0.4503, 0.8575, 0.4389, 0.845, 0.4169, 0.3873, 0.8049, 0.3957, 0.7813, 0.369, 0.7741, 0.3622, 0.7933, 0.801, 0.4472, 0.8089, 0.461, 0.8322, 0.4503, 0.8221, 0.4326, 0.4151, 0.8179, 0.4253, 0.7893, 0.3957, 0.7813, 0.3873, 0.8049, 0.7812, 0.4609, 0.7871, 0.471, 0.8089, 0.461, 0.801, 0.4472, 0.4465, 0.8326, 0.4589, 0.7983, 0.4253, 0.7893, 0.4151, 0.8179, 0.2775, 0.75, 0.2781, 0.7462, 0.2561, 0.7445, 0.7663, 0.4807, 0.7689, 0.4879, 0.7911, 0.482, 0.7871, 0.471, 0.4978, 0.8087, 0.5053, 0.766, 0.4651, 0.7624, 0.4589, 0.7983, 0.299, 0.7556, 0.3003, 0.748, 0.2781, 0.7462, 0.2775, 0.75, 0.7461, 0.4901, 0.7474, 0.4937, 0.7689, 0.4879, 0.7663, 0.4807, 0.9177, 0.4119, 0.9298, 0.4465, 0.9693, 0.4366, 0.9548, 0.3952, 0.3212, 0.7614, 0.3231, 0.7499, 0.3003, 0.748, 0.299, 0.7556, 0.7262, 0.4995, 0.7474, 0.4937, 0.7461, 0.4901, 0.8857, 0.4262, 0.8959, 0.4551, 0.9298, 0.4465, 0.9177, 0.4119, 0.3443, 0.7676, 0.347, 0.7519, 0.3231, 0.7499, 0.3212, 0.7614, 0.8575, 0.4389, 0.866, 0.4626, 0.8959, 0.4551, 0.8857, 0.4262, 0.369, 0.7741, 0.3724, 0.7541, 0.347, 0.7519, 0.3443, 0.7676, 0.8322, 0.4503, 0.8391, 0.4695, 0.866, 0.4626, 0.8575, 0.4389, 0.3957, 0.7813, 0.4, 0.7565, 0.3724, 0.7541, 0.369, 0.7741, 0.8089, 0.461, 0.8143, 0.4759, 0.8391, 0.4695, 0.8322, 0.4503, 0.4253, 0.7893, 0.4305, 0.7593, 0.4, 0.7565, 0.3957, 0.7813, 0.7871, 0.471, 0.7911, 0.482, 0.8143, 0.4759, 0.8089, 0.461, 0.4589, 0.7983, 0.4651, 0.7624, 0.4305, 0.7593, 0.4253, 0.7893, 0.2781, 0.7462, 0.2781, 0.7424, 0.2561, 0.7445, 0.7689, 0.4879, 0.7703, 0.4955, 0.7931, 0.4936, 0.7911, 0.482, 0.5053, 0.766, 0.5053, 0.7225, 0.4651, 0.7259, 0.4651, 0.7624, 0.3003, 0.748, 0.3002, 0.7403, 0.2781, 0.7424, 0.2781, 0.7462, 0.7474, 0.4937, 0.7481, 0.4975, 0.7703, 0.4955, 0.7689, 0.4879, 0.9298, 0.4465, 0.9358, 0.4827, 0.9763, 0.4798, 0.9693, 0.4366, 0.3231, 0.7499, 0.323, 0.7382, 0.3002, 0.7403, 0.3003, 0.748, 0.7262, 0.4995, 0.7481, 0.4975, 0.7474, 0.4937, 0.8959, 0.4551, 0.9009, 0.4852, 0.9358, 0.4827, 0.9298, 0.4465, 0.347, 0.7519, 0.3469, 0.736, 0.323, 0.7382, 0.3231, 0.7499, 0.866, 0.4626, 0.8702, 0.4875, 0.9009, 0.4852, 0.8959, 0.4551, 0.3724, 0.7541, 0.3723, 0.7338, 0.3469, 0.736, 0.347, 0.7519, 0.8391, 0.4695, 0.8425, 0.4896, 0.8702, 0.4875, 0.866, 0.4626, 0.4, 0.7565, 0.3999, 0.7314, 0.3723, 0.7338, 0.3724, 0.7541, 0.8143, 0.4759, 0.817, 0.4916, 0.8425, 0.4896, 0.8391, 0.4695, 0.4305, 0.7593, 0.4304, 0.7288, 0.3999, 0.7314, 0.4, 0.7565, 0.7911, 0.482, 0.7931, 0.4936, 0.817, 0.4916, 0.8143, 0.4759, 0.4651, 0.7624, 0.4651, 0.7259, 0.4304, 0.7288, 0.4305, 0.7593, 0.2781, 0.7424, 0.2774, 0.7386, 0.2561, 0.7445, 0.7703, 0.4955, 0.7703, 0.5033, 0.7931, 0.5053, 0.7931, 0.4936, 0.5053, 0.7225, 0.4978, 0.6797, 0.4587, 0.69, 0.4651, 0.7259, 0.3002, 0.7403, 0.2988, 0.7327, 0.2774, 0.7386, 0.2781, 0.7424, 0.7481, 0.4975, 0.7481, 0.5013, 0.7703, 0.5033, 0.7703, 0.4955, 0.9358, 0.4827, 0.9353, 0.5194, 0.9756, 0.5235, 0.9763, 0.4798, 0.323, 0.7382, 0.3209, 0.7267, 0.2988, 0.7327, 0.3002, 0.7403, 0.7262, 0.4995, 0.7481, 0.5013, 0.7481, 0.4975, 0.9009, 0.4852, 0.9007, 0.5158, 0.9353, 0.5194, 0.9358, 0.4827, 0.3469, 0.736, 0.344, 0.7204, 0.3209, 0.7267, 0.323, 0.7382, 0.8702, 0.4875, 0.8701, 0.5127, 0.9007, 0.5158, 0.9009, 0.4852, 0.3723, 0.7338, 0.3687, 0.7138, 0.344, 0.7204, 0.3469, 0.736, 0.8425, 0.4896, 0.8424, 0.51, 0.8701, 0.5127, 0.8702, 0.4875, 0.3999, 0.7314, 0.3954, 0.7067, 0.3687, 0.7138, 0.3723, 0.7338, 0.817, 0.4916, 0.817, 0.5075, 0.8424, 0.51, 0.8425, 0.4896, 0.4304, 0.7288, 0.4251, 0.6989, 0.3954, 0.7067, 0.3999, 0.7314, 0.7931, 0.4936, 0.7931, 0.5053, 0.817, 0.5075, 0.817, 0.4916, 0.4651, 0.7259, 0.4587, 0.69, 0.4251, 0.6989, 0.4304, 0.7288, 0.2774, 0.7386, 0.276, 0.735, 0.2561, 0.7445, 0.7703, 0.5033, 0.769, 0.5109, 0.7911, 0.5168, 0.7931, 0.5053, 0.4978, 0.6797, 0.4829, 0.6388, 0.4463, 0.6557, 0.4587, 0.69, 0.2988, 0.7327, 0.2961, 0.7254, 0.276, 0.735, 0.2774, 0.7386, 0.7481, 0.5013, 0.7475, 0.5051, 0.769, 0.5109, 0.7703, 0.5033, 0.9353, 0.5194, 0.9286, 0.5553, 0.9675, 0.5663, 0.9756, 0.5235, 0.3209, 0.7267, 0.3168, 0.7157, 0.2961, 0.7254, 0.2988, 0.7327, 0.7262, 0.4995, 0.7475, 0.5051, 0.7481, 0.5013, 0.9007, 0.5158, 0.8951, 0.5458, 0.9286, 0.5553, 0.9353, 0.5194, 0.344, 0.7204, 0.3385, 0.7055, 0.3168, 0.7157, 0.3209, 0.7267, 0.8701, 0.5127, 0.8655, 0.5374, 0.8951, 0.5458, 0.9007, 0.5158, 0.3687, 0.7138, 0.3617, 0.6948, 0.3385, 0.7055, 0.344, 0.7204, 0.8424, 0.51, 0.8388, 0.53, 0.8655, 0.5374, 0.8701, 0.5127, 0.3954, 0.7067, 0.3868, 0.6831, 0.3617, 0.6948, 0.3687, 0.7138, 0.817, 0.5075, 0.8142, 0.5232, 0.8388, 0.53, 0.8424, 0.51, 0.4251, 0.6989, 0.4147, 0.6703, 0.3868, 0.6831, 0.3954, 0.7067, 0.7931, 0.5053, 0.7911, 0.5168, 0.8142, 0.5232, 0.817, 0.5075, 0.4587, 0.69, 0.4463, 0.6557, 0.4147, 0.6703, 0.4251, 0.6989, 0.276, 0.735, 0.2741, 0.7317, 0.2561, 0.7445, 0.769, 0.5109, 0.7664, 0.5181, 0.7871, 0.5278, 0.7911, 0.5168, 0.4829, 0.6388, 0.4612, 0.601, 0.428, 0.6241, 0.4463, 0.6557, 0.2961, 0.7254, 0.2922, 0.7188, 0.2741, 0.7317, 0.276, 0.735, 0.7475, 0.5051, 0.7462, 0.5087, 0.7664, 0.5181, 0.769, 0.5109, 0.9286, 0.5553, 0.9157, 0.5894, 0.952, 0.607, 0.9675, 0.5663, 0.3168, 0.7157, 0.3109, 0.7056, 0.2922, 0.7188, 0.2961, 0.7254, 0.7262, 0.4995, 0.7462, 0.5087, 0.7475, 0.5051, 0.8951, 0.5458, 0.8844, 0.5743, 0.9157, 0.5894, 0.9286, 0.5553, 0.3385, 0.7055, 0.3305, 0.6918, 0.3109, 0.7056, 0.3168, 0.7157, 0.8655, 0.5374, 0.8568, 0.561, 0.8844, 0.5743, 0.8951, 0.5458, 0.3617, 0.6948, 0.3514, 0.6772, 0.3305, 0.6918, 0.3385, 0.7055, 0.8388, 0.53, 0.8318, 0.549, 0.8568, 0.561, 0.8655, 0.5374, 0.3868, 0.6831, 0.3742, 0.6614, 0.3514, 0.6772, 0.3617, 0.6948, 0.8142, 0.5232, 0.8087, 0.5381, 0.8318, 0.549, 0.8388, 0.53, 0.4147, 0.6703, 0.3994, 0.6439, 0.3742, 0.6614, 0.3868, 0.6831, 0.7911, 0.5168, 0.7871, 0.5278, 0.8087, 0.5381, 0.8142, 0.5232, 0.4463, 0.6557, 0.428, 0.6241, 0.3994, 0.6439, 0.4147, 0.6703, 0.2741, 0.7317, 0.2716, 0.7287, 0.2561, 0.7445, 0.7664, 0.5181, 0.7625, 0.5248, 0.7812, 0.538, 0.7871, 0.5278, 0.4612, 0.601, 0.4333, 0.5676, 0.4046, 0.5961, 0.428, 0.6241, 0.2922, 0.7188, 0.2872, 0.7129, 0.2716, 0.7287, 0.2741, 0.7317, 0.7462, 0.5087, 0.7443, 0.5121, 0.7625, 0.5248, 0.7664, 0.5181, 0.9157, 0.5894, 0.8971, 0.6208, 0.9299, 0.6444, 0.952, 0.607, 0.3109, 0.7056, 0.3033, 0.6967, 0.2872, 0.7129, 0.2922, 0.7188, 0.7262, 0.4995, 0.7443, 0.5121, 0.7462, 0.5087, 0.8844, 0.5743, 0.869, 0.6005, 0.8971, 0.6208, 0.9157, 0.5894, 0.3305, 0.6918, 0.3203, 0.6797, 0.3033, 0.6967, 0.3109, 0.7056, 0.8568, 0.561, 0.8441, 0.5827, 0.869, 0.6005, 0.8844, 0.5743, 0.3514, 0.6772, 0.3383, 0.6617, 0.3203, 0.6797, 0.3305, 0.6918, 0.8318, 0.549, 0.8216, 0.5666, 0.8441, 0.5827, 0.8568, 0.561, 0.3742, 0.6614, 0.358, 0.6422, 0.3383, 0.6617, 0.3514, 0.6772, 0.8087, 0.5381, 0.8008, 0.5518, 0.8216, 0.5666, 0.8318, 0.549, 0.3994, 0.6439, 0.3798, 0.6205, 0.358, 0.6422, 0.3742, 0.6614, 0.7871, 0.5278, 0.7812, 0.538, 0.8008, 0.5518, 0.8087, 0.5381, 0.428, 0.6241, 0.4046, 0.5961, 0.3798, 0.6205, 0.3994, 0.6439, 0.2716, 0.7287, 0.2686, 0.7263, 0.2561, 0.7445, 0.7625, 0.5248, 0.7576, 0.5307, 0.7737, 0.5469, 0.7812, 0.538, 0.4333, 0.5676, 0.4, 0.5395, 0.3766, 0.5725, 0.4046, 0.5961, 0.2872, 0.7129, 0.2813, 0.708, 0.2686, 0.7263, 0.2716, 0.7287, 0.7443, 0.5121, 0.7418, 0.515, 0.7576, 0.5307, 0.7625, 0.5248, 0.8971, 0.6208, 0.8735, 0.6485, 0.9016, 0.6773, 0.9299, 0.6444, 0.3033, 0.6967, 0.2943, 0.6892, 0.2813, 0.708, 0.2872, 0.7129, 0.7262, 0.4995, 0.7418, 0.515, 0.7443, 0.5121, 0.869, 0.6005, 0.8493, 0.6237, 0.8735, 0.6485, 0.8971, 0.6208, 0.3203, 0.6797, 0.3081, 0.6696, 0.2943, 0.6892, 0.3033, 0.6967, 0.8441, 0.5827, 0.8279, 0.6018, 0.8493, 0.6237, 0.869, 0.6005, 0.3383, 0.6617, 0.3227, 0.6487, 0.3081, 0.6696, 0.3203, 0.6797, 0.8216, 0.5666, 0.8085, 0.5821, 0.8279, 0.6018, 0.8441, 0.5827, 0.358, 0.6422, 0.3387, 0.626, 0.3227, 0.6487, 0.3383, 0.6617, 0.8008, 0.5518, 0.7906, 0.564, 0.8085, 0.5821, 0.8216, 0.5666, 0.3798, 0.6205, 0.3565, 0.6009, 0.3387, 0.626, 0.358, 0.6422, 0.7812, 0.538, 0.7737, 0.5469, 0.7906, 0.564, 0.8008, 0.5518, 0.4046, 0.5961, 0.3766, 0.5725, 0.3565, 0.6009, 0.3798, 0.6205, 0.2686, 0.7263, 0.2653, 0.7244, 0.2561, 0.7445, 0.7576, 0.5307, 0.7517, 0.5357, 0.7648, 0.5545, 0.7737, 0.5469, 0.4, 0.5395, 0.3623, 0.5176, 0.345, 0.5542, 0.3766, 0.5725, 0.2813, 0.708, 0.2746, 0.7042, 0.2653, 0.7244, 0.2686, 0.7263, 0.7418, 0.515, 0.7389, 0.5175, 0.7517, 0.5357, 0.7576, 0.5307, 0.8735, 0.6485, 0.8455, 0.6716, 0.8682, 0.7048, 0.9016, 0.6773, 0.2943, 0.6892, 0.2842, 0.6834, 0.2746, 0.7042, 0.2813, 0.708, 0.7262, 0.4995, 0.7389, 0.5175, 0.7418, 0.515, 0.8493, 0.6237, 0.8259, 0.6431, 0.8455, 0.6716, 0.8735, 0.6485, 0.3081, 0.6696, 0.2943, 0.6617, 0.2842, 0.6834, 0.2943, 0.6892, 0.8279, 0.6018, 0.8086, 0.6178, 0.8259, 0.6431, 0.8493, 0.6237, 0.3227, 0.6487, 0.3051, 0.6386, 0.2943, 0.6617, 0.3081, 0.6696, 0.8085, 0.5821, 0.7929, 0.5951, 0.8086, 0.6178, 0.8279, 0.6018, 0.3387, 0.626, 0.3169, 0.6135, 0.3051, 0.6386, 0.3227, 0.6487, 0.7906, 0.564, 0.7784, 0.5742, 0.7929, 0.5951, 0.8085, 0.5821, 0.3565, 0.6009, 0.3301, 0.5857, 0.3169, 0.6135, 0.3387, 0.626, 0.7737, 0.5469, 0.7648, 0.5545, 0.7784, 0.5742, 0.7906, 0.564, 0.3766, 0.5725, 0.345, 0.5542, 0.3301, 0.5857, 0.3565, 0.6009, 0.2653, 0.7244, 0.2617, 0.7231, 0.2561, 0.7445, 0.7517, 0.5357, 0.745, 0.5396, 0.7546, 0.5603, 0.7648, 0.5545, 0.3623, 0.5176, 0.3213, 0.5025, 0.3106, 0.5416, 0.345, 0.5542, 0.2746, 0.7042, 0.2673, 0.7016, 0.2617, 0.7231, 0.2653, 0.7244, 0.7389, 0.5175, 0.7356, 0.5194, 0.745, 0.5396, 0.7517, 0.5357, 0.8455, 0.6716, 0.8139, 0.6896, 0.8306, 0.7262, 0.8682, 0.7048, 0.2842, 0.6834, 0.2731, 0.6795, 0.2673, 0.7016, 0.2746, 0.7042, 0.7262, 0.4995, 0.7356, 0.5194, 0.7389, 0.5175, 0.8259, 0.6431, 0.7996, 0.6581, 0.8139, 0.6896, 0.8455, 0.6716, 0.2943, 0.6617, 0.2793, 0.6563, 0.2731, 0.6795, 0.2842, 0.6834, 0.8086, 0.6178, 0.7869, 0.6302, 0.7996, 0.6581, 0.8259, 0.6431, 0.3051, 0.6386, 0.286, 0.6316, 0.2793, 0.6563, 0.2943, 0.6617, 0.7929, 0.5951, 0.7753, 0.6054, 0.7869, 0.6302, 0.8086, 0.6178, 0.3169, 0.6135, 0.2933, 0.6049, 0.286, 0.6316, 0.3051, 0.6386, 0.7784, 0.5742, 0.7647, 0.5821, 0.7753, 0.6054, 0.7929, 0.5951, 0.3301, 0.5857, 0.3014, 0.5752, 0.2933, 0.6049, 0.3169, 0.6135, 0.7648, 0.5545, 0.7546, 0.5603, 0.7647, 0.5821, 0.7784, 0.5742, 0.345, 0.5542, 0.3106, 0.5416, 0.3014, 0.5752, 0.3301, 0.5857, 0.2617, 0.7231, 0.2579, 0.7225, 0.2561, 0.7445, 0.745, 0.5396, 0.7377, 0.5422, 0.7436, 0.5643, 0.7546, 0.5603, 0.3213, 0.5025, 0.2783, 0.4948, 0.2746, 0.5352, 0.3106, 0.5416, 0.2673, 0.7016, 0.2597, 0.7003, 0.2579, 0.7225, 0.2617, 0.7231, 0.7356, 0.5194, 0.7319, 0.5208, 0.7377, 0.5422, 0.745, 0.5396, 0.8139, 0.6896, 0.7798, 0.7019, 0.79, 0.7408, 0.8306, 0.7262, 0.2731, 0.6795, 0.2616, 0.6775, 0.2597, 0.7003, 0.2673, 0.7016, 0.7262, 0.4995, 0.7319, 0.5208, 0.7356, 0.5194, 0.7996, 0.6581, 0.7711, 0.6684, 0.7798, 0.7019, 0.8139, 0.6896, 0.2793, 0.6563, 0.2637, 0.6536, 0.2616, 0.6775, 0.2731, 0.6795, 0.7869, 0.6302, 0.7634, 0.6388, 0.7711, 0.6684, 0.7996, 0.6581, 0.286, 0.6316, 0.266, 0.6282, 0.2637, 0.6536, 0.2793, 0.6563, 0.7753, 0.6054, 0.7562, 0.6122, 0.7634, 0.6388, 0.7869, 0.6302, 0.2933, 0.6049, 0.2685, 0.6005, 0.266, 0.6282, 0.286, 0.6316, 0.7647, 0.5821, 0.7498, 0.5875, 0.7562, 0.6122, 0.7753, 0.6054, 0.3014, 0.5752, 0.2714, 0.5699, 0.2685, 0.6005, 0.2933, 0.6049, 0.7546, 0.5603, 0.7436, 0.5643, 0.7498, 0.5875, 0.7647, 0.5821, 0.3106, 0.5416, 0.2746, 0.5352, 0.2714, 0.5699, 0.3014, 0.5752, 0.2579, 0.7225, 0.254, 0.7225, 0.2561, 0.7445, 0.7377, 0.5422, 0.7301, 0.5436, 0.7321, 0.5664, 0.7436, 0.5643, 0.2783, 0.4948, 0.2347, 0.4947, 0.238, 0.5351, 0.2746, 0.5352, 0.2597, 0.7003, 0.252, 0.7003, 0.254, 0.7225, 0.2579, 0.7225, 0.7319, 0.5208, 0.7282, 0.5215, 0.7301, 0.5436, 0.7377, 0.5422, 0.7798, 0.7019, 0.744, 0.7081, 0.7474, 0.7482, 0.79, 0.7408, 0.2616, 0.6775, 0.2499, 0.6775, 0.252, 0.7003, 0.2597, 0.7003, 0.7262, 0.4995, 0.7282, 0.5215, 0.7319, 0.5208, 0.7711, 0.6684, 0.7412, 0.6736, 0.744, 0.7081, 0.7798, 0.7019, 0.2637, 0.6536, 0.2478, 0.6537, 0.2499, 0.6775, 0.2616, 0.6775, 0.7634, 0.6388, 0.7387, 0.6431, 0.7412, 0.6736, 0.7711, 0.6684, 0.266, 0.6282, 0.2456, 0.6282, 0.2478, 0.6537, 0.2637, 0.6536, 0.7562, 0.6122, 0.7362, 0.6156, 0.7387, 0.6431, 0.7634, 0.6388, 0.2685, 0.6005, 0.2433, 0.6005, 0.2456, 0.6282, 0.266, 0.6282, 0.7498, 0.5875, 0.7341, 0.5902, 0.7362, 0.6156, 0.7562, 0.6122, 0.2714, 0.5699, 0.2408, 0.5699, 0.2433, 0.6005, 0.2685, 0.6005, 0.7436, 0.5643, 0.7321, 0.5664, 0.7341, 0.5902, 0.7498, 0.5875, 0.2746, 0.5352, 0.238, 0.5351, 0.2408, 0.5699, 0.2714, 0.5699, 0.254, 0.7225, 0.2502, 0.7232, 0.2561, 0.7445, 0.7301, 0.5436, 0.7224, 0.5436, 0.7204, 0.5664, 0.7321, 0.5664, 0.2347, 0.4947, 0.1916, 0.5022, 0.2019, 0.5414, 0.238, 0.5351, 0.252, 0.7003, 0.2444, 0.7017, 0.2502, 0.7232, 0.254, 0.7225, 0.7282, 0.5215, 0.7243, 0.5215, 0.7224, 0.5436, 0.7301, 0.5436, 0.744, 0.7081, 0.7077, 0.7081, 0.7041, 0.7482, 0.7474, 0.7482, 0.2499, 0.6775, 0.2384, 0.6796, 0.2444, 0.7017, 0.252, 0.7003, 0.7262, 0.4995, 0.7243, 0.5215, 0.7282, 0.5215, 0.7412, 0.6736, 0.7108, 0.6736, 0.7077, 0.7081, 0.744, 0.7081, 0.2478, 0.6537, 0.2322, 0.6565, 0.2384, 0.6796, 0.2499, 0.6775, 0.7387, 0.6431, 0.7137, 0.6431, 0.7108, 0.6736, 0.7412, 0.6736, 0.2456, 0.6282, 0.2256, 0.6318, 0.2322, 0.6565, 0.2478, 0.6537, 0.7362, 0.6156, 0.7159, 0.6156, 0.7137, 0.6431, 0.7387, 0.6431, 0.2433, 0.6005, 0.2185, 0.6049, 0.2256, 0.6318, 0.2456, 0.6282, 0.7341, 0.5902, 0.7183, 0.5902, 0.7159, 0.6156, 0.7362, 0.6156, 0.2408, 0.5699, 0.2107, 0.5752, 0.2185, 0.6049, 0.2433, 0.6005, 0.7321, 0.5664, 0.7204, 0.5664, 0.7183, 0.5902, 0.7341, 0.5902, 0.238, 0.5351, 0.2019, 0.5414, 0.2107, 0.5752, 0.2408, 0.5699, 0.2502, 0.7232, 0.2466, 0.7245, 0.2561, 0.7445, 0.7224, 0.5436, 0.7148, 0.5423, 0.7089, 0.5644, 0.7204, 0.5664, 0.1916, 0.5022, 0.1505, 0.517, 0.1675, 0.5539, 0.2019, 0.5414, 0.2444, 0.7017, 0.2371, 0.7044, 0.2466, 0.7245, 0.2502, 0.7232, 0.7243, 0.5215, 0.7205, 0.5208, 0.7148, 0.5423, 0.7224, 0.5436, 0.7077, 0.7081, 0.6718, 0.7018, 0.6614, 0.7407, 0.7041, 0.7482, 0.2384, 0.6796, 0.2274, 0.6837, 0.2371, 0.7044, 0.2444, 0.7017, 0.7262, 0.4995, 0.7205, 0.5208, 0.7243, 0.5215, 0.7108, 0.6736, 0.6809, 0.6684, 0.6718, 0.7018, 0.7077, 0.7081, 0.2322, 0.6565, 0.2172, 0.662, 0.2274, 0.6837, 0.2384, 0.6796, 0.7137, 0.6431, 0.689, 0.6388, 0.6809, 0.6684, 0.7108, 0.6736, 0.2256, 0.6318, 0.2065, 0.6388, 0.2172, 0.662, 0.2322, 0.6565, 0.7159, 0.6156, 0.6959, 0.6121, 0.689, 0.6388, 0.7137, 0.6431, 0.2185, 0.6049, 0.1949, 0.6136, 0.2065, 0.6388, 0.2256, 0.6318, 0.7183, 0.5902, 0.7027, 0.5875, 0.6959, 0.6121, 0.7159, 0.6156, 0.2107, 0.5752, 0.182, 0.5856, 0.1949, 0.6136, 0.2185, 0.6049, 0.7204, 0.5664, 0.7089, 0.5644, 0.7027, 0.5875, 0.7183, 0.5902, 0.2019, 0.5414, 0.1675, 0.5539, 0.182, 0.5856, 0.2107, 0.5752, 0.2466, 0.7245, 0.2433, 0.7265, 0.2561, 0.7445, 0.7148, 0.5423, 0.7076, 0.5397, 0.6979, 0.5604, 0.7089, 0.5644, 0.1505, 0.517, 0.1126, 0.5387, 0.1357, 0.5721, 0.1675, 0.5539, 0.2371, 0.7044, 0.2305, 0.7083, 0.2433, 0.7265, 0.2466, 0.7245, 0.7205, 0.5208, 0.7169, 0.5195, 0.7076, 0.5397, 0.7148, 0.5423, 0.6718, 0.7018, 0.6376, 0.6895, 0.6206, 0.726, 0.6614, 0.7407, 0.2274, 0.6837, 0.2173, 0.6896, 0.2305, 0.7083, 0.2371, 0.7044, 0.7262, 0.4995, 0.7169, 0.5195, 0.7205, 0.5208, 0.6809, 0.6684, 0.6523, 0.658, 0.6376, 0.6895, 0.6718, 0.7018, 0.2172, 0.662, 0.2035, 0.67, 0.2173, 0.6896, 0.2274, 0.6837, 0.689, 0.6388, 0.6654, 0.6303, 0.6523, 0.658, 0.6809, 0.6684, 0.2065, 0.6388, 0.1889, 0.649, 0.2035, 0.67, 0.2172, 0.662, 0.6959, 0.6121, 0.6769, 0.6052, 0.6654, 0.6303, 0.689, 0.6388, 0.1949, 0.6136, 0.1731, 0.6262, 0.1889, 0.649, 0.2065, 0.6388, 0.7027, 0.5875, 0.6877, 0.5821, 0.6769, 0.6052, 0.6959, 0.6121, 0.182, 0.5856, 0.1555, 0.6008, 0.1731, 0.6262, 0.1949, 0.6136, 0.7089, 0.5644, 0.6979, 0.5604, 0.6877, 0.5821, 0.7027, 0.5875, 0.1675, 0.5539, 0.1357, 0.5721, 0.1555, 0.6008, 0.182, 0.5856, 0.2433, 0.7265, 0.2404, 0.729, 0.2561, 0.7445, 0.7076, 0.5397, 0.7009, 0.5359, 0.6878, 0.5546, 0.6979, 0.5604, 0.1126, 0.5387, 0.07901, 0.5667, 0.1076, 0.5956, 0.1357, 0.5721, 0.2305, 0.7083, 0.2246, 0.7133, 0.2404, 0.729, 0.2433, 0.7265, 0.7169, 0.5195, 0.7136, 0.5176, 0.7009, 0.5359, 0.7076, 0.5397, 0.6376, 0.6895, 0.606, 0.6713, 0.5829, 0.7044, 0.6206, 0.726, 0.2173, 0.6896, 0.2083, 0.6972, 0.2246, 0.7133, 0.2305, 0.7083, 0.7262, 0.4995, 0.7136, 0.5176, 0.7169, 0.5195, 0.6523, 0.658, 0.626, 0.6429, 0.606, 0.6713, 0.6376, 0.6895, 0.2035, 0.67, 0.1914, 0.6802, 0.2083, 0.6972, 0.2173, 0.6896, 0.6654, 0.6303, 0.6436, 0.6178, 0.626, 0.6429, 0.6523, 0.658, 0.1889, 0.649, 0.1733, 0.6621, 0.1914, 0.6802, 0.2035, 0.67, 0.6769, 0.6052, 0.6593, 0.595, 0.6436, 0.6178, 0.6654, 0.6303, 0.1731, 0.6262, 0.1538, 0.6424, 0.1733, 0.6621, 0.1889, 0.649, 0.6877, 0.5821, 0.674, 0.5742, 0.6593, 0.595, 0.6769, 0.6052, 0.1555, 0.6008, 0.1321, 0.6205, 0.1538, 0.6424, 0.1731, 0.6262, 0.6979, 0.5604, 0.6878, 0.5546, 0.674, 0.5742, 0.6877, 0.5821, 0.1357, 0.5721, 0.1076, 0.5956, 0.1321, 0.6205, 0.1555, 0.6008, 0.2404, 0.729, 0.238, 0.732, 0.2561, 0.7445, 0.7009, 0.5359, 0.6949, 0.5309, 0.6788, 0.5471, 0.6878, 0.5546, 0.07901, 0.5667, 0.05079, 0.6002, 0.08394, 0.6236, 0.1076, 0.5956, 0.2246, 0.7133, 0.2196, 0.7193, 0.238, 0.732, 0.2404, 0.729, 0.7136, 0.5176, 0.7106, 0.5152, 0.6949, 0.5309, 0.7009, 0.5359, 0.606, 0.6713, 0.578, 0.648, 0.5494, 0.6766, 0.5829, 0.7044, 0.2083, 0.6972, 0.2008, 0.7062, 0.2196, 0.7193, 0.2246, 0.7133, 0.7262, 0.4995, 0.7106, 0.5152, 0.7136, 0.5176, 0.626, 0.6429, 0.6026, 0.6234, 0.578, 0.648, 0.606, 0.6713, 0.1914, 0.6802, 0.1812, 0.6924, 0.2008, 0.7062, 0.2083, 0.6972, 0.6436, 0.6178, 0.6243, 0.6018, 0.6026, 0.6234, 0.626, 0.6429, 0.1733, 0.6621, 0.1603, 0.6777, 0.1812, 0.6924, 0.1914, 0.6802, 0.6593, 0.595, 0.6437, 0.582, 0.6243, 0.6018, 0.6436, 0.6178, 0.1538, 0.6424, 0.1376, 0.6617, 0.1603, 0.6777, 0.1733, 0.6621, 0.674, 0.5742, 0.6618, 0.564, 0.6437, 0.582, 0.6593, 0.595, 0.1321, 0.6205, 0.1124, 0.6439, 0.1376, 0.6617, 0.1538, 0.6424, 0.6878, 0.5546, 0.6788, 0.5471, 0.6618, 0.564, 0.674, 0.5742, 0.1076, 0.5956, 0.08394, 0.6236, 0.1124, 0.6439, 0.1321, 0.6205, 0.238, 0.732, 0.2361, 0.7353, 0.2561, 0.7445, 0.6949, 0.5309, 0.69, 0.525, 0.6712, 0.5382, 0.6788, 0.5471, 0.05079, 0.6002, 0.02879, 0.638, 0.06553, 0.6554, 0.08394, 0.6236, 0.2196, 0.7193, 0.2158, 0.726, 0.2361, 0.7353, 0.238, 0.732, 0.7106, 0.5152, 0.7081, 0.5122, 0.69, 0.525, 0.6949, 0.5309, 0.578, 0.648, 0.5544, 0.6201, 0.5213, 0.6434, 0.5494, 0.6766, 0.2008, 0.7062, 0.195, 0.7164, 0.2158, 0.726, 0.2196, 0.7193, 0.7262, 0.4995, 0.7081, 0.5122, 0.7106, 0.5152, 0.6026, 0.6234, 0.5829, 0.6002, 0.5544, 0.6201, 0.578, 0.648, 0.1812, 0.6924, 0.1733, 0.7062, 0.195, 0.7164, 0.2008, 0.7062, 0.6243, 0.6018, 0.6081, 0.5826, 0.5829, 0.6002, 0.6026, 0.6234, 0.1603, 0.6777, 0.1501, 0.6954, 0.1733, 0.7062, 0.1812, 0.6924, 0.6437, 0.582, 0.6306, 0.5665, 0.6081, 0.5826, 0.6243, 0.6018, 0.1376, 0.6617, 0.125, 0.6835, 0.1501, 0.6954, 0.1603, 0.6777, 0.6618, 0.564, 0.6516, 0.5519, 0.6306, 0.5665, 0.6437, 0.582, 0.1124, 0.6439, 0.0971, 0.6703, 0.125, 0.6835, 0.1376, 0.6617, 0.6788, 0.5471, 0.6712, 0.5382, 0.6516, 0.5519, 0.6618, 0.564, 0.08394, 0.6236, 0.06553, 0.6554, 0.0971, 0.6703, 0.1124, 0.6439, 0.2361, 0.7353, 0.2348, 0.7389, 0.2561, 0.7445, 0.69, 0.525, 0.6861, 0.5184, 0.6653, 0.5281, 0.6712, 0.5382, 0.02879, 0.638, 0.01369, 0.6791, 0.0529, 0.6898, 0.06553, 0.6554, 0.2158, 0.726, 0.2132, 0.7333, 0.2348, 0.7389, 0.2361, 0.7353, 0.7081, 0.5122, 0.7062, 0.5089, 0.6861, 0.5184, 0.69, 0.525, 0.5544, 0.6201, 0.536, 0.5885, 0.4993, 0.6057, 0.5213, 0.6434, 0.195, 0.7164, 0.1911, 0.7274, 0.2132, 0.7333, 0.2158, 0.726, 0.7262, 0.4995, 0.7062, 0.5089, 0.7081, 0.5122, 0.5829, 0.6002, 0.5675, 0.5738, 0.536, 0.5885, 0.5544, 0.6201, 0.1733, 0.7062, 0.1679, 0.7212, 0.1911, 0.7274, 0.195, 0.7164, 0.6081, 0.5826, 0.5954, 0.5609, 0.5675, 0.5738, 0.5829, 0.6002, 0.1501, 0.6954, 0.1432, 0.7145, 0.1679, 0.7212, 0.1733, 0.7062, 0.6306, 0.5665, 0.6204, 0.5489, 0.5954, 0.5609, 0.6081, 0.5826, 0.125, 0.6835, 0.1163, 0.7072, 0.1432, 0.7145, 0.1501, 0.6954, 0.6516, 0.5519, 0.6436, 0.5382, 0.6204, 0.5489, 0.6306, 0.5665, 0.0971, 0.6703, 0.08661, 0.6991, 0.1163, 0.7072, 0.125, 0.6835, 0.6712, 0.5382, 0.6653, 0.5281, 0.6436, 0.5382, 0.6516, 0.5519, 0.06553, 0.6554, 0.0529, 0.6898, 0.08661, 0.6991, 0.0971, 0.6703, 0.2348, 0.7389, 0.2341, 0.7427, 0.2561, 0.7445, 0.6861, 0.5184, 0.6834, 0.5111, 0.6613, 0.5171, 0.6653, 0.5281, 0.01369, 0.6791, 0.005953, 0.7222, 0.04645, 0.7259, 0.0529, 0.6898, 0.2132, 0.7333, 0.2119, 0.7409, 0.2341, 0.7427, 0.2348, 0.7389, 0.7062, 0.5089, 0.7049, 0.5053, 0.6834, 0.5111, 0.6861, 0.5184, 0.536, 0.5885, 0.5233, 0.5542, 0.4842, 0.5648, 0.4993, 0.6057, 0.1911, 0.7274, 0.1891, 0.739, 0.2119, 0.7409, 0.2132, 0.7333, 0.7262, 0.4995, 0.7049, 0.5053, 0.7062, 0.5089, 0.5675, 0.5738, 0.557, 0.5452, 0.5233, 0.5542, 0.536, 0.5885, 0.1679, 0.7212, 0.1652, 0.7369, 0.1891, 0.739, 0.1911, 0.7274, 0.5954, 0.5609, 0.5867, 0.5372, 0.557, 0.5452, 0.5675, 0.5738, 0.1432, 0.7145, 0.1397, 0.7346, 0.1652, 0.7369, 0.1679, 0.7212, 0.6204, 0.5489, 0.6134, 0.5298, 0.5867, 0.5372, 0.5954, 0.5609, 0.1163, 0.7072, 0.112, 0.7321, 0.1397, 0.7346, 0.1432, 0.7145, 0.6436, 0.5382, 0.6381, 0.5233, 0.6134, 0.5298, 0.6204, 0.5489, 0.08661, 0.6991, 0.08126, 0.7292, 0.112, 0.7321, 0.1163, 0.7072, 0.6653, 0.5281, 0.6613, 0.5171, 0.6381, 0.5233, 0.6436, 0.5382, 0.0529, 0.6898, 0.04645, 0.7259, 0.08126, 0.7292, 0.08661, 0.6991, 0.2341, 0.7427, 0.2342, 0.7466, 0.2561, 0.7445, 0.6834, 0.5111, 0.682, 0.5035, 0.6592, 0.5055, 0.6613, 0.5171, 0.005953, 0.7222, 0.005826, 0.766, 0.04637, 0.7627, 0.04645, 0.7259, 0.2119, 0.7409, 0.212, 0.7486, 0.2342, 0.7466, 0.2341, 0.7427, 0.7049, 0.5053, 0.7042, 0.5015, 0.682, 0.5035, 0.6834, 0.5111, 0.5233, 0.5542, 0.5168, 0.5182, 0.4763, 0.5218, 0.4842, 0.5648, 0.1891, 0.739, 0.1892, 0.7507, 0.212, 0.7486, 0.2119, 0.7409, 0.7262, 0.4995, 0.7042, 0.5015, 0.7049, 0.5053, 0.557, 0.5452, 0.5515, 0.5151, 0.5168, 0.5182, 0.5233, 0.5542, 0.1652, 0.7369, 0.1652, 0.7528, 0.1892, 0.7507, 0.1891, 0.739, 0.5867, 0.5372, 0.5822, 0.5125, 0.5515, 0.5151, 0.557, 0.5452, 0.1397, 0.7346, 0.1397, 0.755, 0.1652, 0.7528, 0.1652, 0.7369, 0.6134, 0.5298, 0.6098, 0.5098, 0.5822, 0.5125, 0.5867, 0.5372, 0.112, 0.7321, 0.112, 0.7573, 0.1397, 0.755, 0.1397, 0.7346, 0.6381, 0.5233, 0.6353, 0.5076, 0.6098, 0.5098, 0.6134, 0.5298, 0.08126, 0.7292, 0.08124, 0.7598, 0.112, 0.7573, 0.112, 0.7321, 0.6613, 0.5171, 0.6592, 0.5055, 0.6353, 0.5076, 0.6381, 0.5233, 0.04645, 0.7259, 0.04637, 0.7627, 0.08124, 0.7598, 0.08126, 0.7292, 0.2342, 0.7466, 0.2349, 0.7503, 0.2561, 0.7445, 0.682, 0.5035, 0.682, 0.4958, 0.6592, 0.4938, 0.6592, 0.5055, 0.005826, 0.766, 0.01332, 0.8092, 0.05269, 0.7989, 0.04637, 0.7627, 0.212, 0.7486, 0.2134, 0.7562, 0.2349, 0.7503, 0.2342, 0.7466, 0.7042, 0.5015, 0.7042, 0.4977, 0.682, 0.4958, 0.682, 0.5035, 0.5168, 0.5182, 0.5166, 0.4815, 0.4761, 0.4781, 0.4763, 0.5218, 0.1892, 0.7507, 0.1913, 0.7623, 0.2134, 0.7562, 0.212, 0.7486, 0.7262, 0.4995, 0.7042, 0.4977, 0.7042, 0.5015, 0.5515, 0.5151, 0.5514, 0.4846, 0.5166, 0.4815, 0.5168, 0.5182, 0.1652, 0.7528, 0.1681, 0.7685, 0.1913, 0.7623, 0.1892, 0.7507, 0.5822, 0.5125, 0.5821, 0.4873, 0.5514, 0.4846, 0.5515, 0.5151, 0.1397, 0.755, 0.1433, 0.7751, 0.1681, 0.7685, 0.1652, 0.7528, 0.6098, 0.5098, 0.6098, 0.4894, 0.5821, 0.4873, 0.5822, 0.5125, 0.112, 0.7573, 0.1164, 0.7822, 0.1433, 0.7751, 0.1397, 0.755, 0.6353, 0.5076, 0.6353, 0.4917, 0.6098, 0.4894, 0.6098, 0.5098, 0.08124, 0.7598, 0.08655, 0.79, 0.1164, 0.7822, 0.112, 0.7573, 0.6592, 0.5055, 0.6592, 0.4938, 0.6353, 0.4917, 0.6353, 0.5076, 0.04637, 0.7627, 0.05269, 0.7989, 0.08655, 0.79, 0.08124, 0.7598, 0.2349, 0.7503, 0.2362, 0.7539, 0.2561, 0.7445, 0.682, 0.4958, 0.6833, 0.4882, 0.6612, 0.4823, 0.6592, 0.4938, 0.01332, 0.8092, 0.02821, 0.8505, 0.0652, 0.8334, 0.05269, 0.7989, 0.2134, 0.7562, 0.2161, 0.7635, 0.2362, 0.7539, 0.2349, 0.7503, 0.7042, 0.4977, 0.7048, 0.4939, 0.6833, 0.4882, 0.682, 0.4958, 0.5166, 0.4815, 0.5228, 0.4453, 0.4835, 0.4349, 0.4761, 0.4781, 0.1913, 0.7623, 0.1953, 0.7733, 0.2161, 0.7635, 0.2134, 0.7562, 0.7262, 0.4995, 0.7048, 0.4939, 0.7042, 0.4977, 0.5514, 0.4846, 0.5566, 0.4544, 0.5228, 0.4453, 0.5166, 0.4815, 0.1681, 0.7685, 0.1736, 0.7834, 0.1953, 0.7733, 0.1913, 0.7623, 0.5821, 0.4873, 0.5863, 0.4624, 0.5566, 0.4544, 0.5514, 0.4846, 0.1433, 0.7751, 0.1503, 0.7942, 0.1736, 0.7834, 0.1681, 0.7685, 0.6098, 0.4894, 0.6133, 0.4694, 0.5863, 0.4624, 0.5821, 0.4873, 0.1164, 0.7822, 0.1251, 0.8059, 0.1503, 0.7942, 0.1433, 0.7751, 0.6353, 0.4917, 0.638, 0.476, 0.6133, 0.4694, 0.6098, 0.4894, 0.08655, 0.79, 0.09702, 0.8188, 0.1251, 0.8059, 0.1164, 0.7822, 0.6592, 0.4938, 0.6612, 0.4823, 0.638, 0.476, 0.6353, 0.4917, 0.05269, 0.7989, 0.0652, 0.8334, 0.09702, 0.8188, 0.08655, 0.79, 0.2362, 0.7539, 0.2382, 0.7573, 0.2561, 0.7445, 0.6833, 0.4882, 0.6859, 0.4809, 0.6651, 0.4712, 0.6612, 0.4823, 0.02821, 0.8505, 0.05007, 0.8885, 0.08355, 0.8653, 0.0652, 0.8334, 0.2161, 0.7635, 0.22, 0.7702, 0.2382, 0.7573, 0.2362, 0.7539, 0.7048, 0.4939, 0.7061, 0.4903, 0.6859, 0.4809, 0.6833, 0.4882, 0.5228, 0.4453, 0.5352, 0.4108, 0.4983, 0.3936, 0.4835, 0.4349, 0.1953, 0.7733, 0.2013, 0.7834, 0.22, 0.7702, 0.2161, 0.7635, 0.7262, 0.4995, 0.7061, 0.4903, 0.7048, 0.4939, 0.5566, 0.4544, 0.5669, 0.4256, 0.5352, 0.4108, 0.5228, 0.4453, 0.1736, 0.7834, 0.1816, 0.7972, 0.2013, 0.7834, 0.1953, 0.7733, 0.5863, 0.4624, 0.5949, 0.4387, 0.5669, 0.4256, 0.5566, 0.4544, 0.1503, 0.7942, 0.1606, 0.8119, 0.1816, 0.7972, 0.1736, 0.7834, 0.6133, 0.4694, 0.6202, 0.4502, 0.5949, 0.4387, 0.5863, 0.4624, 0.1251, 0.8059, 0.1377, 0.8278, 0.1606, 0.8119, 0.1503, 0.7942, 0.638, 0.476, 0.6434, 0.4611, 0.6202, 0.4502, 0.6133, 0.4694, 0.09702, 0.8188, 0.1124, 0.8454, 0.1377, 0.8278, 0.1251, 0.8059, 0.6612, 0.4823, 0.6651, 0.4712, 0.6434, 0.4611, 0.638, 0.476, 0.0652, 0.8334, 0.08355, 0.8653, 0.1124, 0.8454, 0.09702, 0.8188, 0.2382, 0.7573, 0.2407, 0.7602, 0.2561, 0.7445, 0.6859, 0.4809, 0.6897, 0.4742, 0.671, 0.4611, 0.6651, 0.4712, 0.05007, 0.8885, 0.07824, 0.9222, 0.1072, 0.8935, 0.08355, 0.8653, 0.22, 0.7702, 0.225, 0.776, 0.2407, 0.7602, 0.2382, 0.7573, 0.7061, 0.4903, 0.708, 0.4869, 0.6897, 0.4742, 0.6859, 0.4809, 0.5352, 0.4108, 0.5534, 0.3788, 0.52, 0.3555, 0.4983, 0.3936, 0.2013, 0.7834, 0.2089, 0.7923, 0.225, 0.776, 0.22, 0.7702, 0.7262, 0.4995, 0.708, 0.4869, 0.7061, 0.4903, 0.5669, 0.4256, 0.5821, 0.399, 0.5534, 0.3788, 0.5352, 0.4108, 0.1816, 0.7972, 0.1919, 0.8093, 0.2089, 0.7923, 0.2013, 0.7834, 0.5949, 0.4387, 0.6074, 0.4167, 0.5821, 0.399, 0.5669, 0.4256, 0.1606, 0.8119, 0.1738, 0.8274, 0.1919, 0.8093, 0.1816, 0.7972, 0.6202, 0.4502, 0.6303, 0.4325, 0.6074, 0.4167, 0.5949, 0.4387, 0.1377, 0.8278, 0.154, 0.8471, 0.1738, 0.8274, 0.1606, 0.8119, 0.6434, 0.4611, 0.6513, 0.4473, 0.6303, 0.4325, 0.6202, 0.4502, 0.1124, 0.8454, 0.1321, 0.8689, 0.154, 0.8471, 0.1377, 0.8278, 0.6651, 0.4712, 0.671, 0.4611, 0.6513, 0.4473, 0.6434, 0.4611, 0.08355, 0.8653, 0.1072, 0.8935, 0.1321, 0.8689, 0.1124, 0.8454, 0.2407, 0.7602, 0.2436, 0.7626, 0.2561, 0.7445, 0.6897, 0.4742, 0.6947, 0.4682, 0.6785, 0.452, 0.671, 0.4611, 0.07824, 0.9222, 0.1119, 0.9506, 0.1354, 0.9172, 0.1072, 0.8935, 0.225, 0.776, 0.231, 0.781, 0.2436, 0.7626, 0.2407, 0.7602, 0.708, 0.4869, 0.7105, 0.484, 0.6947, 0.4682, 0.6897, 0.4742, 0.5534, 0.3788, 0.577, 0.3506, 0.5481, 0.3217, 0.52, 0.3555, 0.2089, 0.7923, 0.2179, 0.7998, 0.231, 0.781, 0.225, 0.776, 0.7262, 0.4995, 0.7105, 0.484, 0.708, 0.4869, 0.5821, 0.399, 0.6018, 0.3754, 0.577, 0.3506, 0.5534, 0.3788, 0.1919, 0.8093, 0.2042, 0.8195, 0.2179, 0.7998, 0.2089, 0.7923, 0.6074, 0.4167, 0.6236, 0.3973, 0.6018, 0.3754, 0.5821, 0.399, 0.1738, 0.8274, 0.1895, 0.8405, 0.2042, 0.8195, 0.1919, 0.8093, 0.6303, 0.4325, 0.6434, 0.4168, 0.6236, 0.3973, 0.6074, 0.4167, 0.154, 0.8471, 0.1734, 0.8633, 0.1895, 0.8405, 0.1738, 0.8274, 0.6513, 0.4473, 0.6615, 0.435, 0.6434, 0.4168, 0.6303, 0.4325, 0.1321, 0.8689, 0.1556, 0.8886, 0.1734, 0.8633, 0.154, 0.8471, 0.671, 0.4611, 0.6785, 0.452, 0.6615, 0.435, 0.6513, 0.4473, 0.1072, 0.8935, 0.1354, 0.9172, 0.1556, 0.8886, 0.1321, 0.8689, 0.2436, 0.7626, 0.247, 0.7645, 0.2561, 0.7445, 0.6947, 0.4682, 0.7006, 0.4633, 0.6874, 0.4445, 0.6785, 0.452, 0.1119, 0.9506, 0.1499, 0.9726, 0.1673, 0.9356, 0.1354, 0.9172, 0.231, 0.781, 0.2377, 0.7848, 0.247, 0.7645, 0.2436, 0.7626, 0.7105, 0.484, 0.7134, 0.4815, 0.7006, 0.4633, 0.6947, 0.4682, 0.577, 0.3506, 0.6051, 0.3268, 0.5817, 0.2933, 0.5481, 0.3217, 0.2179, 0.7998, 0.2281, 0.8056, 0.2377, 0.7848, 0.231, 0.781, 0.7262, 0.4995, 0.7134, 0.4815, 0.7105, 0.484, 0.6018, 0.3754, 0.6252, 0.3556, 0.6051, 0.3268, 0.577, 0.3506, 0.2042, 0.8195, 0.218, 0.8274, 0.2281, 0.8056, 0.2179, 0.7998, 0.6236, 0.3973, 0.6429, 0.381, 0.6252, 0.3556, 0.6018, 0.3754, 0.1895, 0.8405, 0.2072, 0.8506, 0.218, 0.8274, 0.2042, 0.8195, 0.6434, 0.4168, 0.6591, 0.4037, 0.6429, 0.381, 0.6236, 0.3973, 0.1734, 0.8633, 0.1954, 0.8759, 0.2072, 0.8506, 0.1895, 0.8405, 0.6615, 0.435, 0.6737, 0.4248, 0.6591, 0.4037, 0.6434, 0.4168, 0.1556, 0.8886, 0.1822, 0.9039, 0.1954, 0.8759, 0.1734, 0.8633, 0.6785, 0.452, 0.6874, 0.4445, 0.6737, 0.4248, 0.6615, 0.435, 0.1354, 0.9172, 0.1673, 0.9356, 0.1822, 0.9039, 0.1556, 0.8886, 0.247, 0.7645, 0.2506, 0.7658, 0.2561, 0.7445, 0.7006, 0.4633, 0.7073, 0.4594, 0.6976, 0.4386, 0.6874, 0.4445, 0.1499, 0.9726, 0.1913, 0.9876, 0.2019, 0.9482, 0.1673, 0.9356, 0.2377, 0.7848, 0.245, 0.7874, 0.2506, 0.7658, 0.247, 0.7645, 0.7134, 0.4815, 0.7168, 0.4795, 0.7073, 0.4594, 0.7006, 0.4633, 0.6051, 0.3268, 0.637, 0.3083, 0.6198, 0.2712, 0.5817, 0.2933, 0.2281, 0.8056, 0.2392, 0.8095, 0.245, 0.7874, 0.2377, 0.7848, 0.7262, 0.4995, 0.7168, 0.4795, 0.7134, 0.4815, 0.6252, 0.3556, 0.6518, 0.3401, 0.637, 0.3083, 0.6051, 0.3268, 0.218, 0.8274, 0.233, 0.8327, 0.2392, 0.8095, 0.2281, 0.8056, 0.6429, 0.381, 0.6648, 0.3683, 0.6518, 0.3401, 0.6252, 0.3556, 0.2072, 0.8506, 0.2264, 0.8575, 0.233, 0.8327, 0.218, 0.8274, 0.6591, 0.4037, 0.6767, 0.3935, 0.6648, 0.3683, 0.6429, 0.381, 0.1954, 0.8759, 0.2192, 0.8844, 0.2264, 0.8575, 0.2072, 0.8506, 0.6737, 0.4248, 0.6875, 0.4168, 0.6767, 0.3935, 0.6591, 0.4037, 0.1822, 0.9039, 0.2111, 0.9143, 0.2192, 0.8844, 0.1954, 0.8759, 0.6874, 0.4445, 0.6976, 0.4386, 0.6875, 0.4168, 0.6737, 0.4248, 0.1673, 0.9356, 0.2019, 0.9482, 0.2111, 0.9143, 0.1822, 0.9039, 0.2506, 0.7658, 0.2544, 0.7664, 0.2561, 0.7445, 0.7073, 0.4594, 0.7145, 0.4567, 0.7086, 0.4345, 0.6976, 0.4386, 0.1913, 0.9876, 0.2348, 0.9952, 0.2383, 0.9545, 0.2019, 0.9482, 0.245, 0.7874, 0.2526, 0.7886, 0.2544, 0.7664, 0.2506, 0.7658, 0.7168, 0.4795, 0.7204, 0.4782, 0.7145, 0.4567, 0.7073, 0.4594, 0.637, 0.3083, 0.6717, 0.2956, 0.6612, 0.256, 0.6198, 0.2712, 0.2392, 0.8095, 0.2507, 0.8115, 0.2526, 0.7886, 0.245, 0.7874, 0.7262, 0.4995, 0.7204, 0.4782, 0.7168, 0.4795, 0.6518, 0.3401, 0.6807, 0.3296, 0.6717, 0.2956, 0.637, 0.3083, 0.233, 0.8327, 0.2487, 0.8354, 0.2507, 0.8115, 0.2392, 0.8095, 0.6648, 0.3683, 0.6886, 0.3595, 0.6807, 0.3296, 0.6518, 0.3401, 0.2264, 0.8575, 0.2465, 0.8609, 0.2487, 0.8354, 0.233, 0.8327, 0.6767, 0.3935, 0.6959, 0.3865, 0.6886, 0.3595, 0.6648, 0.3683, 0.2192, 0.8844, 0.2441, 0.8887, 0.2465, 0.8609, 0.2264, 0.8575, 0.6875, 0.4168, 0.7025, 0.4113, 0.6959, 0.3865, 0.6767, 0.3935, 0.2111, 0.9143, 0.2414, 0.9195, 0.2441, 0.8887, 0.2192, 0.8844, 0.6976, 0.4386, 0.7086, 0.4345, 0.7025, 0.4113, 0.6875, 0.4168, 0.2019, 0.9482, 0.2383, 0.9545, 0.2414, 0.9195, 0.2111, 0.9143, 0.2544, 0.7664, 0.2582, 0.7664, 0.2561, 0.7445, 0.7145, 0.4567, 0.7222, 0.4553, 0.7202, 0.4325, 0.7086, 0.4345, 0.2348, 0.9952, 0.2789, 0.9951, 0.2752, 0.9543, 0.2383, 0.9545, 0.2526, 0.7886, 0.2603, 0.7886, 0.2582, 0.7664, 0.2544, 0.7664, 0.7204, 0.4782, 0.7241, 0.4775, 0.7222, 0.4553, 0.7145, 0.4567, 0.6717, 0.2956, 0.7081, 0.2891, 0.7047, 0.2483, 0.6612, 0.256, 0.2507, 0.8115, 0.2624, 0.8114, 0.2603, 0.7886, 0.2526, 0.7886, 0.7262, 0.4995, 0.7241, 0.4775, 0.7204, 0.4782, 0.6807, 0.3296, 0.711, 0.3242, 0.7081, 0.2891, 0.6717, 0.2956, 0.2487, 0.8354, 0.2646, 0.8353, 0.2624, 0.8114, 0.2507, 0.8115, 0.6886, 0.3595, 0.7135, 0.3551, 0.711, 0.3242, 0.6807, 0.3296, 0.2465, 0.8609, 0.2669, 0.8608, 0.2646, 0.8353, 0.2487, 0.8354, 0.6959, 0.3865, 0.7161, 0.383, 0.7135, 0.3551, 0.6886, 0.3595, 0.2441, 0.8887, 0.2694, 0.8885, 0.2669, 0.8608, 0.2465, 0.8609, 0.7025, 0.4113, 0.7182, 0.4085, 0.7161, 0.383, 0.6959, 0.3865, 0.2414, 0.9195, 0.2721, 0.9193, 0.2694, 0.8885, 0.2441, 0.8887, 0.7086, 0.4345, 0.7202, 0.4325, 0.7182, 0.4085, 0.7025, 0.4113, 0.2383, 0.9545, 0.2752, 0.9543, 0.2721, 0.9193, 0.2414, 0.9195, 0.2582, 0.7664, 0.262, 0.7657, 0.2561, 0.7445, 0.7222, 0.4553, 0.7299, 0.4553, 0.7319, 0.4325, 0.7202, 0.4325, 0.2789, 0.9951, 0.3223, 0.9871, 0.3115, 0.9477, 0.2752, 0.9543, 0.2603, 0.7886, 0.2679, 0.7872, 0.262, 0.7657, 0.2582, 0.7664, 0.7241, 0.4775, 0.728, 0.4775, 0.7299, 0.4553, 0.7222, 0.4553, 0.7081, 0.2891, 0.7451, 0.2892, 0.7489, 0.2484, 0.7047, 0.2483, 0.2624, 0.8114, 0.274, 0.8093, 0.2679, 0.7872, 0.2603, 0.7886, 0.7262, 0.4995, 0.728, 0.4775, 0.7241, 0.4775, 0.711, 0.3242, 0.7418, 0.3242, 0.7451, 0.2892, 0.7081, 0.2891, 0.2646, 0.8353, 0.2803, 0.8324, 0.274, 0.8093, 0.2624, 0.8114, 0.7135, 0.3551, 0.7389, 0.3551, 0.7418, 0.3242, 0.711, 0.3242, 0.2669, 0.8608, 0.2869, 0.8571, 0.2803, 0.8324, 0.2646, 0.8353, 0.7161, 0.383, 0.7365, 0.383, 0.7389, 0.3551, 0.7135, 0.3551, 0.2694, 0.8885, 0.2942, 0.8839, 0.2869, 0.8571, 0.2669, 0.8608, 0.7182, 0.4085, 0.7341, 0.4085, 0.7365, 0.383, 0.7161, 0.383, 0.2721, 0.9193, 0.3023, 0.9138, 0.2942, 0.8839, 0.2694, 0.8885, 0.7202, 0.4325, 0.7319, 0.4325, 0.7341, 0.4085, 0.7182, 0.4085, 0.2752, 0.9543, 0.3115, 0.9477, 0.3023, 0.9138, 0.2721, 0.9193, 0.262, 0.7657, 0.2656, 0.7644, 0.2561, 0.7445, 0.7299, 0.4553, 0.7375, 0.4566, 0.7435, 0.4345, 0.7319, 0.4325, 0.3223, 0.9871, 0.3636, 0.9715, 0.3461, 0.9349, 0.3115, 0.9477, 0.2679, 0.7872, 0.2752, 0.7845, 0.2656, 0.7644, 0.262, 0.7657, 0.728, 0.4775, 0.7318, 0.4782, 0.7375, 0.4566, 0.7299, 0.4553, 0.7451, 0.2892, 0.7815, 0.2958, 0.7924, 0.2562, 0.7489, 0.2484, 0.274, 0.8093, 0.2849, 0.8052, 0.2752, 0.7845, 0.2679, 0.7872, 0.7262, 0.4995, 0.7318, 0.4782, 0.728, 0.4775, 0.7418, 0.3242, 0.7721, 0.3297, 0.7815, 0.2958, 0.7451, 0.2892, 0.2803, 0.8324, 0.2951, 0.8268, 0.2849, 0.8052, 0.274, 0.8093, 0.7389, 0.3551, 0.7639, 0.3595, 0.7721, 0.3297, 0.7418, 0.3242, 0.2869, 0.8571, 0.306, 0.85, 0.2951, 0.8268, 0.2803, 0.8324, 0.7365, 0.383, 0.7565, 0.3867, 0.7639, 0.3595, 0.7389, 0.3551, 0.2942, 0.8839, 0.3178, 0.8751, 0.306, 0.85, 0.2869, 0.8571, 0.7341, 0.4085, 0.7498, 0.4113, 0.7565, 0.3867, 0.7365, 0.383, 0.3023, 0.9138, 0.331, 0.903, 0.3178, 0.8751, 0.2942, 0.8839, 0.7319, 0.4325, 0.7435, 0.4345, 0.7498, 0.4113, 0.7341, 0.4085, 0.3115, 0.9477, 0.3461, 0.9349, 0.331, 0.903, 0.3023, 0.9138])
me_sphere_001.use_remesh_preserve_volume = False
me_sphere_001.use_remesh_preserve_attributes = False
me_sphere_001.use_mirror_vertex_groups = False
me_sphere_001.update()

# ---- objects
ob_sphere = bpy.data.objects.new('Sphere', me_sphere_001)

# ---- transforms, parenting, visibility, modifiers, constraints
ob_sphere.location = (0.0, 0.0, 0.0)
ob_sphere.scale = (-518.7, -518.7, -518.7)
ob_sphere.lineart.crease_threshold = 0.0

# ---- collection membership
col_collection_1.objects.link(ob_sphere)

# ---- scene / render settings (as saved in the file)
scene.frame_start = 1; scene.frame_end = 250; scene.frame_set(1)
scene.render.engine = 'BLENDER_EEVEE_NEXT'
scene.render.resolution_percentage = 50
scene.render.dither_intensity = 0.0
scene.cycles.use_denoising = False
scene.cycles.samples = 128
scene.cycles.sampling_pattern = 'TABULATED_SOBOL'
scene.cycles.use_adaptive_sampling = False
scene.cycles.use_light_tree = False
scene.cycles.blur_glossy = 0.0
scene.cycles.sample_clamp_indirect = 0.0
scene.view_settings.view_transform = 'Standard'
bpy.context.view_layer.update()

# ---- added for rendering (the .blend has no active camera and no usable light): camera, sun
cam_auto = bpy.data.cameras.new('AutoCamera')
cam_auto.lens = 50.0
cam_auto.sensor_width = 36.0
cam_auto.clip_end = 29176.1
ob_auto_camera = bpy.data.objects.new('AutoCamera', cam_auto)
scene.collection.objects.link(ob_auto_camera)
ob_auto_camera.location = (1662.46, -1994.95, 1329.97)
ob_auto_camera.rotation_euler = (1.09748, -7.21219e-08, 0.694738)
scene.camera = ob_auto_camera
light_auto_sun = bpy.data.lights.new('AutoSun', 'SUN')
light_auto_sun.energy = 3.0
light_auto_sun.angle = 0.0523599
ob_auto_sun = bpy.data.objects.new('AutoSun', light_auto_sun)
scene.collection.objects.link(ob_auto_sun)
ob_auto_sun.rotation_euler = (0.872665, 0.174533, 0.523599)
bpy.context.view_layer.update()
